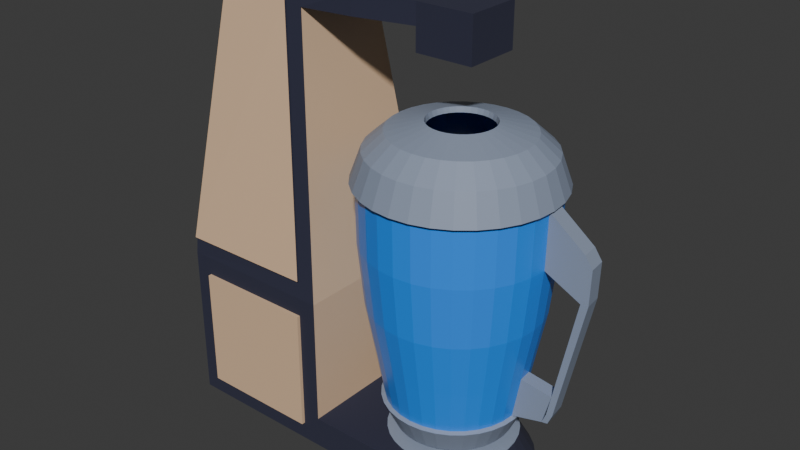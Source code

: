 # Source: 04.02_mikser.blend  (saved by Blender 4.3.34; exported with 4.5.12 LTS)
import bpy
from mathutils import Matrix  # noqa: F401  (used for matrix-valued properties, if any)

bpy.ops.wm.read_factory_settings(use_empty=True)
scene = bpy.context.scene
scene.name = 'Scene'

# ---- collections
col_collection = bpy.data.collections.new('Collection'); scene.collection.children.link(col_collection)

# ---- materials (node trees are filled in below, after node groups)
mat_material = bpy.data.materials.new('Material')
mat_material.alpha_threshold = 0.0
mat_material.roughness = 0.5
mat_material.line_color = (0.0, 0.0, 0.0, 1.0)
mat_2b2d42 = bpy.data.materials.new('2b2d42')
mat_8d99ae = bpy.data.materials.new('8d99ae')
mat_e3c09d = bpy.data.materials.new('#e3c09d')
mat_298ffe = bpy.data.materials.new('298ffe')

# ---- material node trees
mat_material.use_nodes = True; mat_material.node_tree.nodes.clear()
_N = mat_material.node_tree.nodes; _L = mat_material.node_tree.links
n0 = _N.new('ShaderNodeOutputMaterial'); n0.name = 'Material Output'; n0.location = (300, 300)
n1 = _N.new('ShaderNodeBsdfPrincipled'); n1.name = 'Principled BSDF'; n1.location = (10, 300)
n1.inputs[3].default_value = 1.45
_L.new(n1.outputs[0], n0.inputs[0])
n0.is_active_output = True
mat_2b2d42.use_nodes = True; mat_2b2d42.node_tree.nodes.clear()
_N = mat_2b2d42.node_tree.nodes; _L = mat_2b2d42.node_tree.links
n0 = _N.new('ShaderNodeBsdfPrincipled'); n0.name = 'Principled BSDF'; n0.location = (10, 300)
n0.inputs[0].default_value = (0.02416, 0.02624, 0.05448, 1.0)
n0.inputs[2].default_value = 1.0
n1 = _N.new('ShaderNodeOutputMaterial'); n1.name = 'Material Output'; n1.location = (300, 300)
_L.new(n0.outputs[0], n1.inputs[0])
n1.is_active_output = True
mat_8d99ae.use_nodes = True; mat_8d99ae.node_tree.nodes.clear()
_N = mat_8d99ae.node_tree.nodes; _L = mat_8d99ae.node_tree.links
n0 = _N.new('ShaderNodeBsdfPrincipled'); n0.name = 'Principled BSDF'; n0.location = (10, 300)
n0.inputs[0].default_value = (0.2664, 0.3185, 0.4233, 1.0)
n1 = _N.new('ShaderNodeOutputMaterial'); n1.name = 'Material Output'; n1.location = (300, 300)
_L.new(n0.outputs[0], n1.inputs[0])
n1.is_active_output = True
mat_e3c09d.use_nodes = True; mat_e3c09d.node_tree.nodes.clear()
_N = mat_e3c09d.node_tree.nodes; _L = mat_e3c09d.node_tree.links
n0 = _N.new('ShaderNodeBsdfPrincipled'); n0.name = 'Principled BSDF'; n0.location = (10, 300)
n0.inputs[0].default_value = (0.7681, 0.5271, 0.3372, 1.0)
n1 = _N.new('ShaderNodeOutputMaterial'); n1.name = 'Material Output'; n1.location = (300, 300)
_L.new(n0.outputs[0], n1.inputs[0])
n1.is_active_output = True
mat_298ffe.use_nodes = True; mat_298ffe.node_tree.nodes.clear()
_N = mat_298ffe.node_tree.nodes; _L = mat_298ffe.node_tree.links
n0 = _N.new('ShaderNodeBsdfPrincipled'); n0.name = 'Principled BSDF'; n0.location = (10, 300)
n0.inputs[0].default_value = (0.02217, 0.2747, 0.9911, 1.0)
n0.inputs[2].default_value = 0.3031
n1 = _N.new('ShaderNodeOutputMaterial'); n1.name = 'Material Output'; n1.location = (300, 300)
_L.new(n0.outputs[0], n1.inputs[0])
n1.is_active_output = True

# ---- world
world_world = bpy.data.worlds.new('World'); scene.world = world_world
world_world.use_nodes = True; world_world.node_tree.nodes.clear()
_N = world_world.node_tree.nodes; _L = world_world.node_tree.links
n0 = _N.new('ShaderNodeOutputWorld'); n0.name = 'World Output'; n0.location = (300, 300)
n1 = _N.new('ShaderNodeBackground'); n1.name = 'Background'; n1.location = (10, 300)
n1.inputs[0].default_value = (0.05088, 0.05088, 0.05088, 1.0)
_L.new(n1.outputs[0], n0.inputs[0])
n0.is_active_output = True
world_world.color = (0.05088, 0.05088, 0.05088)
world_world.sun_shadow_jitter_overblur = 0.0

# ---- meshes
me_circle = bpy.data.meshes.new('Circle')
me_circle.from_pydata([(0.0, 1.0, 0.0), (-0.1951, 0.9808, 0.0), (-0.3827, 0.9239, 0.0), (-0.5556, 0.8315, 0.0), (-0.7071, 0.7071, 0.0), (-0.8315, 0.5556, 0.0), (-0.9239, 0.3827, 0.0), (-0.9808, 0.1951, 0.0), (-1.0, 0.0, 0.0), (-0.9808, -0.1951, 0.0), (-0.9239, -0.3827, 0.0), (-0.8315, -0.5556, 0.0), (-0.7071, -0.7071, 0.0), (-0.5556, -0.8315, 0.0), (-0.3827, -0.9239, 0.0), (-0.1951, -0.9808, 0.0), (0.0, -1.0, 0.0), (0.1951, -0.9808, 0.0), (0.3827, -0.9239, 0.0), (0.5556, -0.8315, 0.0), (0.7071, -0.7071, 0.0), (0.8315, -0.5556, 0.0), (0.9239, -0.3827, 0.0), (0.9808, -0.1951, 0.0), (1.0, 0.0, 0.0), (0.9808, 0.1951, 0.0), (0.9239, 0.3827, 0.0), (0.8315, 0.5556, 0.0), (0.7071, 0.7071, 0.0), (0.5556, 0.8315, 0.0), (0.3827, 0.9239, 0.0), (0.1951, 0.9808, 0.0), (-0.1534, 0.7711, 0.3681), (-2.588e-09, 0.7862, 0.3681), (-0.3009, 0.7264, 0.3681), (-0.4368, 0.6537, 0.3681), (-0.5559, 0.5559, 0.3681), (-0.6537, 0.4368, 0.3681), (-0.7264, 0.3009, 0.3681), (-0.7711, 0.1534, 0.3681), (-0.7862, 3.185e-09, 0.3681), (-0.7711, -0.1534, 0.3681), (-0.7264, -0.3009, 0.3681), (-0.6537, -0.4368, 0.3681), (-0.5559, -0.5559, 0.3681), (-0.4368, -0.6537, 0.3681), (-0.3009, -0.7264, 0.3681), (-0.1534, -0.7711, 0.3681), (-2.588e-09, -0.7862, 0.3681), (0.1534, -0.7711, 0.3681), (0.3009, -0.7264, 0.3681), (0.4368, -0.6537, 0.3681), (0.5559, -0.5559, 0.3681), (0.6537, -0.4368, 0.3681), (0.7264, -0.3009, 0.3681), (0.7711, -0.1534, 0.3681), (0.7862, 3.185e-09, 0.3681), (0.7711, 0.1534, 0.3681), (0.7264, 0.3009, 0.3681), (0.6537, 0.4368, 0.3681), (0.5559, 0.5559, 0.3681), (0.4368, 0.6537, 0.3681), (0.3009, 0.7264, 0.3681), (0.1534, 0.7711, 0.3681), (-0.1558, 0.7832, 0.3999), (-3.505e-09, 0.7986, 0.3999), (-0.3056, 0.7378, 0.3999), (-0.4437, 0.664, 0.3999), (-0.5647, 0.5647, 0.3999), (-0.664, 0.4437, 0.3999), (-0.7378, 0.3056, 0.3999), (-0.7832, 0.1558, 0.3999), (-0.7986, 3.47e-09, 0.3999), (-0.7832, -0.1558, 0.3999), (-0.7378, -0.3056, 0.3999), (-0.664, -0.4437, 0.3999), (-0.5647, -0.5647, 0.3999), (-0.4437, -0.664, 0.3999), (-0.3056, -0.7378, 0.3999), (-0.1558, -0.7832, 0.3999), (-3.505e-09, -0.7986, 0.3999), (0.1558, -0.7832, 0.3999), (0.3056, -0.7378, 0.3999), (0.4437, -0.664, 0.3999), (0.5647, -0.5647, 0.3999), (0.664, -0.4437, 0.3999), (0.7378, -0.3056, 0.3999), (0.7832, -0.1558, 0.3999), (0.7986, 3.47e-09, 0.3999), (0.7832, 0.1558, 0.3999), (0.7378, 0.3056, 0.3999), (0.664, 0.4437, 0.3999), (0.5647, 0.5647, 0.3999), (0.4437, 0.664, 0.3999), (0.3056, 0.7378, 0.3999), (0.1558, 0.7832, 0.3999), (-0.09643, 0.4848, 0.4316), (-6.573e-09, 0.4943, 0.4316), (-0.1892, 0.4567, 0.4316), (-0.2746, 0.411, 0.4316), (-0.3495, 0.3495, 0.4316), (-0.411, 0.2746, 0.4316), (-0.4567, 0.1892, 0.4316), (-0.4848, 0.09643, 0.4316), (-0.4943, 4.277e-09, 0.4316), (-0.4848, -0.09643, 0.4316), (-0.4567, -0.1892, 0.4316), (-0.411, -0.2746, 0.4316), (-0.3495, -0.3495, 0.4316), (-0.2746, -0.411, 0.4316), (-0.1892, -0.4567, 0.4316), (-0.09643, -0.4848, 0.4316), (-6.573e-09, -0.4943, 0.4316), (0.09643, -0.4848, 0.4316), (0.1892, -0.4567, 0.4316), (0.2746, -0.411, 0.4316), (0.3495, -0.3495, 0.4316), (0.411, -0.2746, 0.4316), (0.4567, -0.1892, 0.4316), (0.4848, -0.09643, 0.4316), (0.4943, 4.277e-09, 0.4316), (0.4848, 0.09643, 0.4316), (0.4567, 0.1892, 0.4316), (0.411, 0.2746, 0.4316), (0.3495, 0.3495, 0.4316), (0.2746, 0.411, 0.4316), (0.1892, 0.4567, 0.4316), (0.09643, 0.4848, 0.4316), (-0.09643, 0.4848, 0.5119), (-6.414e-09, 0.4943, 0.5119), (-0.1892, 0.4567, 0.5119), (-0.2746, 0.411, 0.5119), (-0.3495, 0.3495, 0.5119), (-0.411, 0.2746, 0.5119), (-0.4567, 0.1892, 0.5119), (-0.4848, 0.09643, 0.5119), (-0.4943, 4.277e-09, 0.5119), (-0.4848, -0.09643, 0.5119), (-0.4567, -0.1892, 0.5119), (-0.411, -0.2746, 0.5119), (-0.3495, -0.3495, 0.5119), (-0.2746, -0.411, 0.5119), (-0.1892, -0.4567, 0.5119), (-0.09643, -0.4848, 0.5119), (-6.414e-09, -0.4943, 0.5119), (0.09643, -0.4848, 0.5119), (0.1892, -0.4567, 0.5119), (0.2746, -0.411, 0.5119), (0.3495, -0.3495, 0.5119), (0.411, -0.2746, 0.5119), (0.4567, -0.1892, 0.5119), (0.4848, -0.09643, 0.5119), (0.4943, 4.277e-09, 0.5119), (0.4848, 0.09643, 0.5119), (0.4567, 0.1892, 0.5119), (0.411, 0.2746, 0.5119), (0.3495, 0.3495, 0.5119), (0.2746, 0.411, 0.5119), (0.1892, 0.4567, 0.5119), (0.09643, 0.4848, 0.5119), (-0.1308, 0.6574, 0.5671), (-5.089e-09, 0.6702, 0.5671), (-0.2565, 0.6192, 0.5671), (-0.3724, 0.5573, 0.5671), (-0.4739, 0.4739, 0.5671), (-0.5573, 0.3724, 0.5671), (-0.6192, 0.2565, 0.5671), (-0.6574, 0.1308, 0.5671), (-0.6702, 9.777e-09, 0.5671), (-0.6574, -0.1308, 0.5671), (-0.6192, -0.2565, 0.5671), (-0.5573, -0.3724, 0.5671), (-0.4739, -0.4739, 0.5671), (-0.3724, -0.5573, 0.5671), (-0.2565, -0.6192, 0.5671), (-0.1308, -0.6574, 0.5671), (-5.089e-09, -0.6702, 0.5671), (0.1308, -0.6574, 0.5671), (0.2565, -0.6192, 0.5671), (0.3724, -0.5573, 0.5671), (0.4739, -0.4739, 0.5671), (0.5573, -0.3724, 0.5671), (0.6192, -0.2565, 0.5671), (0.6574, -0.1308, 0.5671), (0.6702, 9.777e-09, 0.5671), (0.6574, 0.1308, 0.5671), (0.6192, 0.2565, 0.5671), (0.5573, 0.3724, 0.5671), (0.4739, 0.4739, 0.5671), (0.3724, 0.5573, 0.5671), (0.2565, 0.6192, 0.5671), (0.1308, 0.6574, 0.5671), (-0.1605, 0.8067, 0.8918), (-1.442e-08, 0.8225, 0.8918), (-0.3148, 0.7599, 0.8918), (-0.457, 0.6839, 0.8918), (-0.5816, 0.5816, 0.8918), (-0.6839, 0.457, 0.8918), (-0.7599, 0.3148, 0.8918), (-0.8067, 0.1605, 0.8918), (-0.8225, 1.115e-08, 0.8918), (-0.8067, -0.1605, 0.8918), (-0.7599, -0.3148, 0.8918), (-0.6839, -0.457, 0.8918), (-0.5816, -0.5816, 0.8918), (-0.457, -0.6839, 0.8918), (-0.3148, -0.7599, 0.8918), (-0.1605, -0.8067, 0.8918), (-1.442e-08, -0.8225, 0.8918), (0.1605, -0.8067, 0.8918), (0.3148, -0.7599, 0.8918), (0.457, -0.6839, 0.8918), (0.5816, -0.5816, 0.8918), (0.6839, -0.457, 0.8918), (0.7599, -0.3148, 0.8918), (0.8067, -0.1605, 0.8918), (0.8225, 1.115e-08, 0.8918), (0.8067, 0.1605, 0.8918), (0.7599, 0.3148, 0.8918), (0.6839, 0.457, 0.8918), (0.5816, 0.5816, 0.8918), (0.457, 0.6839, 0.8918), (0.3148, 0.7599, 0.8918), (0.1605, 0.8067, 0.8918), (-0.1792, 0.9008, 1.433), (2.148e-08, 0.9184, 1.433), (-0.3515, 0.8485, 1.433), (-0.5103, 0.7636, 1.433), (-0.6494, 0.6494, 1.433), (-0.7636, 0.5103, 1.433), (-0.8485, 0.3515, 1.433), (-0.9008, 0.1792, 1.433), (-0.9184, 1.419e-08, 1.433), (-0.9008, -0.1792, 1.433), (-0.8485, -0.3515, 1.433), (-0.7636, -0.5103, 1.433), (-0.6494, -0.6494, 1.433), (-0.5103, -0.7636, 1.433), (-0.3515, -0.8485, 1.433), (-0.1792, -0.9008, 1.433), (2.148e-08, -0.9184, 1.433), (0.1792, -0.9008, 1.433), (0.3515, -0.8485, 1.433), (0.5103, -0.7636, 1.433), (0.6494, -0.6494, 1.433), (0.7636, -0.5103, 1.433), (0.8485, -0.3515, 1.433), (0.9008, -0.1792, 1.433), (0.9184, 1.419e-08, 1.433), (0.9008, 0.1792, 1.433), (0.8485, 0.3515, 1.433), (0.7636, 0.5103, 1.433), (0.6494, 0.6494, 1.433), (0.5103, 0.7636, 1.433), (0.3515, 0.8485, 1.433), (0.1792, 0.9008, 1.433), (-0.222, 1.116, 3.593), (2.211e-07, 1.138, 3.593), (-0.4354, 1.051, 3.593), (-0.6321, 0.946, 3.593), (-0.8045, 0.8045, 3.593), (-0.946, 0.6321, 3.593), (-1.051, 0.4354, 3.593), (-1.116, 0.222, 3.593), (-1.138, 1.758e-08, 3.593), (-1.116, -0.222, 3.593), (-1.051, -0.4354, 3.593), (-0.946, -0.6321, 3.593), (-0.8045, -0.8045, 3.593), (-0.6321, -0.946, 3.593), (-0.4354, -1.051, 3.593), (-0.222, -1.116, 3.593), (2.211e-07, -1.138, 3.593), (0.222, -1.116, 3.593), (0.4354, -1.051, 3.593), (0.6321, -0.946, 3.593), (0.8045, -0.8045, 3.593), (0.946, -0.6321, 3.593), (1.051, -0.4354, 3.593), (1.116, -0.222, 3.593), (1.138, 1.758e-08, 3.593), (1.116, 0.222, 3.593), (1.051, 0.4354, 3.593), (0.946, 0.6321, 3.593), (0.8045, 0.8045, 3.593), (0.6321, 0.946, 3.593), (0.4354, 1.051, 3.593), (0.222, 1.116, 3.593), (-0.07445, 0.3743, 4.235), (2.192e-07, 0.3816, 4.235), (-0.146, 0.3526, 4.235), (-0.212, 0.3173, 4.235), (-0.2698, 0.2698, 4.235), (-0.3173, 0.212, 4.235), (-0.3526, 0.146, 4.235), (-0.3743, 0.07445, 4.235), (-0.3816, 1.398e-08, 4.235), (-0.3743, -0.07445, 4.235), (-0.3526, -0.146, 4.235), (-0.3173, -0.212, 4.235), (-0.2698, -0.2698, 4.235), (-0.212, -0.3173, 4.235), (-0.146, -0.3526, 4.235), (-0.07445, -0.3743, 4.235), (2.192e-07, -0.3816, 4.235), (0.07445, -0.3743, 4.235), (0.146, -0.3526, 4.235), (0.212, -0.3173, 4.235), (0.2698, -0.2698, 4.235), (0.3173, -0.212, 4.235), (0.3526, -0.146, 4.235), (0.3743, -0.07445, 4.235), (0.3816, 1.398e-08, 4.235), (0.3743, 0.07445, 4.235), (0.3526, 0.146, 4.235), (0.3173, 0.212, 4.235), (0.2698, 0.2698, 4.235), (0.212, 0.3173, 4.235), (0.146, 0.3526, 4.235), (0.07445, 0.3743, 4.235), (-0.9684, 0.4011, 2.132), (-1.04, 0.4307, 2.894), (-0.9358, 0.6253, 2.894), (-0.8715, 0.5823, 2.132), (0.7412, -0.7412, 2.132), (0.7958, -0.7958, 2.894), (0.6253, -0.9358, 2.894), (0.5823, -0.8715, 2.132), (-1.028, 0.2045, 2.132), (-1.104, 0.2196, 2.894), (0.8715, -0.5823, 2.132), (0.9358, -0.6253, 2.894), (-1.048, 1.71e-08, 2.132), (-1.125, 1.829e-08, 2.894), (0.9684, -0.4011, 2.132), (1.04, -0.4307, 2.894), (-1.028, -0.2045, 2.132), (-1.104, -0.2196, 2.894), (1.028, -0.2045, 2.132), (1.104, -0.2196, 2.894), (-0.9684, -0.4011, 2.132), (-1.04, -0.4307, 2.894), (1.048, 1.71e-08, 2.132), (1.125, 1.829e-08, 2.894), (-0.8715, -0.5823, 2.132), (-0.9358, -0.6253, 2.894), (1.028, 0.2045, 2.132), (1.104, 0.2196, 2.894), (-0.7412, -0.7412, 2.132), (-0.7958, -0.7958, 2.894), (0.9684, 0.4011, 2.132), (1.04, 0.4307, 2.894), (-0.5823, -0.8715, 2.132), (-0.6253, -0.9358, 2.894), (0.8715, 0.5823, 2.132), (0.9358, 0.6253, 2.894), (-0.4011, -0.9684, 2.132), (-0.4307, -1.04, 2.894), (-0.2045, 1.028, 2.132), (-0.2196, 1.104, 2.894), (1.557e-07, 1.125, 2.894), (8.533e-08, 1.048, 2.132), (0.7412, 0.7412, 2.132), (0.7958, 0.7958, 2.894), (-0.2045, -1.028, 2.132), (-0.2196, -1.104, 2.894), (-0.4011, 0.9684, 2.132), (-0.4307, 1.04, 2.894), (0.5823, 0.8715, 2.132), (0.6253, 0.9358, 2.894), (8.533e-08, -1.048, 2.132), (1.557e-07, -1.125, 2.894), (-0.5823, 0.8715, 2.132), (-0.6253, 0.9358, 2.894), (0.4011, 0.9684, 2.132), (0.4307, 1.04, 2.894), (0.2045, -1.028, 2.132), (0.2196, -1.104, 2.894), (-0.7412, 0.7412, 2.132), (-0.7958, 0.7958, 2.894), (0.2045, 1.028, 2.132), (0.2196, 1.104, 2.894), (0.4011, -0.9684, 2.132), (0.4307, -1.04, 2.894), (-3.062, -1.0, 0.2332), (-3.264, -0.8324, 2.353), (-3.295, 0.8053, 0.1958), (-3.264, 0.8324, 2.353), (-1.527, -1.0, 0.2332), (-1.54, -0.9735, 2.217), (-1.5, 1.0, 0.2061), (-1.54, 0.9735, 2.217), (0.002323, -1.0, 0.001092), (0.002323, 1.0, 0.001092), (0.002323, -1.0, 0.001092), (0.002323, 1.0, 0.001092), (-1.295, -1.0, 0.399), (-1.295, 1.0, 0.399), (0.002323, -1.0, 0.399), (0.002323, 1.0, 0.399), (-2.886, -0.4552, 5.229), (-2.886, 0.4552, 5.229), (-1.926, 0.5874, 5.365), (-1.926, -0.5874, 5.365), (-2.855, -0.5609, 5.581), (-2.855, 0.5609, 5.581), (0.3591, 0.349, 5.581), (0.3591, -0.349, 5.581), (-1.704, 0.6016, 5.324), (-1.704, -0.6016, 5.324), (0.3591, 0.349, 5.324), (0.3591, -0.349, 5.324), (-0.344, -0.349, 5.581), (-1.063, -0.5186, 5.581), (-1.063, 0.5186, 5.581), (-0.344, 0.349, 5.581), (-0.344, -0.349, 5.324), (-1.063, -0.5186, 5.324), (-1.063, 0.5186, 5.324), (-0.344, 0.349, 5.324), (0.3591, 0.349, 5.046), (0.3591, -0.349, 5.046), (-0.344, 0.349, 5.046), (-0.344, -0.349, 5.046), (0.1696, 0.8526, 0.8699), (0.3327, 0.8031, 0.8699), (0.4829, 0.7228, 0.8699), (0.6147, 0.6147, 0.8699), (0.7228, 0.4829, 0.8699), (0.8031, 0.3327, 0.8699), (0.8526, 0.1696, 0.8699), (0.8693, 1.115e-08, 0.8699), (0.8526, -0.1696, 0.8699), (0.8031, -0.3327, 0.8699), (0.7228, -0.4829, 0.8699), (0.6147, -0.6147, 0.8699), (0.4829, -0.7228, 0.8699), (0.3327, -0.8031, 0.8699), (0.1696, -0.8526, 0.8699), (-1.442e-08, -0.8693, 0.8699), (-0.1696, -0.8526, 0.8699), (-0.3327, -0.8031, 0.8699), (-0.4829, -0.7228, 0.8699), (-0.6147, -0.6147, 0.8699), (-0.7228, -0.4829, 0.8699), (-0.8031, -0.3327, 0.8699), (-0.8526, -0.1696, 0.8699), (-0.8693, 1.115e-08, 0.8699), (-0.8526, 0.1696, 0.8699), (-0.8031, 0.3327, 0.8699), (-0.7228, 0.4829, 0.8699), (-0.6147, 0.6147, 0.8699), (-0.4829, 0.7228, 0.8699), (-0.3327, 0.8031, 0.8699), (-1.442e-08, 0.8693, 0.8699), (-0.1696, 0.8526, 0.8699), (0.1399, 0.7032, 0.5452), (0.2744, 0.6624, 0.5452), (0.3983, 0.5961, 0.5452), (0.507, 0.507, 0.5452), (0.5961, 0.3983, 0.5452), (0.6624, 0.2744, 0.5452), (0.7032, 0.1399, 0.5452), (0.717, 9.777e-09, 0.5452), (0.7032, -0.1399, 0.5452), (0.6624, -0.2744, 0.5452), (0.5961, -0.3983, 0.5452), (0.507, -0.507, 0.5452), (0.3983, -0.5961, 0.5452), (0.2744, -0.6624, 0.5452), (0.1399, -0.7032, 0.5452), (-5.089e-09, -0.717, 0.5452), (-0.1399, -0.7032, 0.5452), (-0.2744, -0.6624, 0.5452), (-0.3983, -0.5961, 0.5452), (-0.507, -0.507, 0.5452), (-0.5961, -0.3983, 0.5452), (-0.6624, -0.2744, 0.5452), (-0.7032, -0.1399, 0.5452), (-0.717, 9.777e-09, 0.5452), (-0.7032, 0.1399, 0.5452), (-0.6624, 0.2744, 0.5452), (-0.5961, 0.3983, 0.5452), (-0.507, 0.507, 0.5452), (-0.3983, 0.5961, 0.5452), (-0.2744, 0.6624, 0.5452), (-5.089e-09, 0.717, 0.5452), (-0.1399, 0.7032, 0.5452), (-0.2342, 1.177, 3.616), (2.208e-07, 1.2, 3.616), (-0.4593, 1.109, 3.616), (-0.6668, 0.998, 3.616), (-0.8487, 0.8487, 3.616), (-0.998, 0.6668, 3.616), (-1.109, 0.4593, 3.616), (-1.177, 0.2342, 3.616), (-1.2, 1.693e-08, 3.616), (-1.177, -0.2342, 3.616), (-1.109, -0.4593, 3.616), (-0.998, -0.6668, 3.616), (-0.8487, -0.8487, 3.616), (-0.6668, -0.998, 3.616), (-0.4593, -1.109, 3.616), (-0.2342, -1.177, 3.616), (2.208e-07, -1.2, 3.616), (0.2342, -1.177, 3.616), (0.4593, -1.109, 3.616), (0.6668, -0.998, 3.616), (0.8487, -0.8487, 3.616), (0.998, -0.6668, 3.616), (1.109, -0.4593, 3.616), (1.177, -0.2342, 3.616), (1.2, 1.693e-08, 3.616), (1.177, 0.2342, 3.616), (1.109, 0.4593, 3.616), (0.998, 0.6668, 3.616), (0.8487, 0.8487, 3.616), (0.6668, 0.998, 3.616), (0.4593, 1.109, 3.616), (0.2342, 1.177, 3.616), (-0.07752, 0.3897, 4.3), (2.192e-07, 0.3974, 4.3), (-0.1521, 0.3671, 4.3), (-0.2208, 0.3304, 4.3), (-0.281, 0.281, 4.3), (-0.3304, 0.2208, 4.3), (-0.3671, 0.1521, 4.3), (-0.3897, 0.07752, 4.3), (-0.3974, 1.383e-08, 4.3), (-0.3897, -0.07752, 4.3), (-0.3671, -0.1521, 4.3), (-0.3304, -0.2208, 4.3), (-0.281, -0.281, 4.3), (-0.2208, -0.3304, 4.3), (-0.1521, -0.3671, 4.3), (-0.07752, -0.3897, 4.3), (2.192e-07, -0.3974, 4.3), (0.07752, -0.3897, 4.3), (0.1521, -0.3671, 4.3), (0.2208, -0.3304, 4.3), (0.281, -0.281, 4.3), (0.3304, -0.2208, 4.3), (0.3671, -0.1521, 4.3), (0.3897, -0.07752, 4.3), (0.3974, 1.383e-08, 4.3), (0.3897, 0.07752, 4.3), (0.3671, 0.1521, 4.3), (0.3304, 0.2208, 4.3), (0.281, 0.281, 4.3), (0.2208, 0.3304, 4.3), (0.1521, 0.3671, 4.3), (0.07752, 0.3897, 4.3), (-0.2087, 1.049, 3.976), (-0.1621, 0.8151, 4.191), (2.013e-07, 0.8311, 4.191), (2.025e-07, 1.07, 3.976), (-0.4094, 0.9884, 3.976), (-0.3181, 0.7678, 4.191), (-0.5944, 0.8896, 3.976), (-0.4617, 0.691, 4.191), (-0.7565, 0.7565, 3.976), (-0.5877, 0.5877, 4.191), (-0.8896, 0.5944, 3.976), (-0.691, 0.4617, 4.191), (-0.9884, 0.4094, 3.976), (-0.7678, 0.3181, 4.191), (-1.049, 0.2087, 3.976), (-0.8151, 0.1621, 4.191), (-1.07, 1.525e-08, 3.976), (-0.8311, 1.456e-08, 4.191), (-1.049, -0.2087, 3.976), (-0.8151, -0.1621, 4.191), (-0.9884, -0.4094, 3.976), (-0.7678, -0.3181, 4.191), (-0.8896, -0.5944, 3.976), (-0.691, -0.4617, 4.191), (-0.7565, -0.7565, 3.976), (-0.5877, -0.5877, 4.191), (-0.5944, -0.8896, 3.976), (-0.4617, -0.691, 4.191), (-0.4094, -0.9884, 3.976), (-0.3181, -0.7678, 4.191), (-0.2087, -1.049, 3.976), (-0.1621, -0.8151, 4.191), (2.025e-07, -1.07, 3.976), (2.014e-07, -0.8311, 4.191), (0.2087, -1.049, 3.976), (0.1621, -0.8151, 4.191), (0.4094, -0.9884, 3.976), (0.3181, -0.7678, 4.191), (0.5944, -0.8896, 3.976), (0.4617, -0.691, 4.191), (0.7565, -0.7565, 3.976), (0.5877, -0.5877, 4.191), (0.8896, -0.5944, 3.976), (0.691, -0.4617, 4.191), (0.9884, -0.4094, 3.976), (0.7678, -0.3181, 4.191), (1.049, -0.2087, 3.976), (0.8151, -0.1621, 4.191), (1.07, 1.558e-08, 3.976), (0.8311, 1.468e-08, 4.191), (1.049, 0.2087, 3.976), (0.8151, 0.1621, 4.191), (0.9884, 0.4094, 3.976), (0.7678, 0.3181, 4.191), (0.8896, 0.5944, 3.976), (0.691, 0.4617, 4.191), (0.7565, 0.7565, 3.976), (0.5877, 0.5877, 4.191), (0.5944, 0.8896, 3.976), (0.4617, 0.691, 4.191), (0.4094, 0.9884, 3.976), (0.3181, 0.7678, 4.191), (0.2087, 1.049, 3.976), (0.1621, 0.8151, 4.191), (1.546, 0.2643, 3.217), (1.568, 0.04238, 3.217), (1.556, 0.04238, 2.635), (1.534, 0.2619, 2.635), (1.637, 0.2733, 3.072), (1.659, 0.05134, 3.072), (1.647, 0.05134, 2.634), (1.625, 0.2709, 2.634), (1.179, 0.1971, 0.9591), (1.195, 0.03666, 0.9591), (1.28, 0.2156, 1.343), (1.298, 0.03829, 1.343), (1.246, 0.03748, 1.084), (1.243, 0.2678, 0.962), (1.265, 0.0482, 0.962), (1.349, 0.03911, 1.601), (1.401, 0.03993, 1.86), (1.453, 0.04074, 2.118), (1.504, 0.04156, 2.377), (1.571, 0.2704, 2.376), (1.516, 0.27, 2.118), (1.461, 0.2696, 1.86), (1.407, 0.2691, 1.602), (1.352, 0.2687, 1.344), (1.298, 0.2682, 1.087), (1.32, 0.04865, 1.087), (1.374, 0.0491, 1.344), (1.429, 0.04954, 1.602), (1.483, 0.04999, 1.86), (1.538, 0.05044, 2.118), (1.592, 0.05089, 2.376), (1.483, 0.2527, 2.377), (1.433, 0.2434, 2.118), (1.382, 0.2342, 1.86), (1.331, 0.2249, 1.601), (1.23, 0.2064, 1.084), (-3.062, -1.0, 1.769), (-3.295, 0.8053, 1.806), (-1.5, 1.0, 1.796), (-1.527, -1.0, 1.769), (-2.855, -0.5609, 5.581), (-2.855, 0.5609, 5.581), (-1.734, 0.5609, 5.581), (-1.734, -0.5609, 5.581), (-3.281, -0.9867, 2.218), (-2.869, -0.5742, 5.364), (-2.869, 0.5742, 5.364), (-3.281, 0.9867, 2.218), (-3.217, -0.8324, 2.347), (-2.84, -0.4552, 5.223), (-2.84, 0.4552, 5.223), (-3.217, 0.8324, 2.347), (-3.281, -1.015, 2.222), (-2.869, -0.6022, 5.367), (-1.54, -1.002, 2.22), (-1.926, -0.6153, 5.369), (-2.869, 0.606, 5.368), (-3.281, 1.018, 2.223), (-1.54, 1.005, 2.221), (-1.926, 0.6191, 5.369), (-3.295, -0.8053, 0.1958), (-3.295, -0.8053, 1.806), (-1.295, -1.0, 2.001), (-1.295, -1.0, 0.001092), (-3.09, 1.0, 0.2061), (-3.295, -1.0, 0.001092), (-3.295, -1.0, 2.001), (-3.09, 1.0, 1.796), (-3.295, 1.0, 2.001), (-3.295, 1.0, 0.001092), (-1.295, 1.0, 2.001), (-1.295, 1.0, 0.001092), (-3.062, -1.045, 0.2332), (-3.062, -1.045, 1.769), (-1.527, -1.045, 1.769), (-1.527, -1.045, 0.2332), (-3.34, 0.8053, 0.1958), (-3.34, -0.8053, 0.1958), (-3.34, -0.8053, 1.806), (-3.34, 0.8053, 1.806), (-3.09, 1.045, 1.796), (-3.09, 1.045, 0.2061), (-1.5, 1.045, 0.2061), (-1.5, 1.045, 1.796)], [], [(1, 0, 31, 30, 29, 28, 27, 26, 25, 24, 23, 22, 21, 20, 19, 18, 17, 16, 15, 14, 13, 12, 11, 10, 9, 8, 7, 6, 5, 4, 3, 2), (57, 58, 90, 89), (30, 31, 63, 62), (17, 18, 50, 49), (4, 5, 37, 36), (31, 0, 33, 63), (18, 19, 51, 50), (5, 6, 38, 37), (19, 20, 52, 51), (6, 7, 39, 38), (20, 21, 53, 52), (7, 8, 40, 39), (21, 22, 54, 53), (8, 9, 41, 40), (22, 23, 55, 54), (9, 10, 42, 41), (23, 24, 56, 55), (10, 11, 43, 42), (24, 25, 57, 56), (11, 12, 44, 43), (25, 26, 58, 57), (12, 13, 45, 44), (26, 27, 59, 58), (13, 14, 46, 45), (0, 1, 32, 33), (27, 28, 60, 59), (14, 15, 47, 46), (1, 2, 34, 32), (28, 29, 61, 60), (15, 16, 48, 47), (2, 3, 35, 34), (29, 30, 62, 61), (16, 17, 49, 48), (3, 4, 36, 35), (64, 66, 98, 96), (44, 45, 77, 76), (58, 59, 91, 90), (45, 46, 78, 77), (33, 32, 64, 65), (59, 60, 92, 91), (46, 47, 79, 78), (32, 34, 66, 64), (60, 61, 93, 92), (47, 48, 80, 79), (34, 35, 67, 66), (61, 62, 94, 93), (48, 49, 81, 80), (35, 36, 68, 67), (62, 63, 95, 94), (49, 50, 82, 81), (36, 37, 69, 68), (63, 33, 65, 95), (50, 51, 83, 82), (37, 38, 70, 69), (51, 52, 84, 83), (38, 39, 71, 70), (52, 53, 85, 84), (39, 40, 72, 71), (53, 54, 86, 85), (40, 41, 73, 72), (54, 55, 87, 86), (41, 42, 74, 73), (55, 56, 88, 87), (42, 43, 75, 74), (56, 57, 89, 88), (43, 44, 76, 75), (100, 101, 133, 132), (92, 93, 125, 124), (79, 80, 112, 111), (66, 67, 99, 98), (93, 94, 126, 125), (80, 81, 113, 112), (67, 68, 100, 99), (94, 95, 127, 126), (81, 82, 114, 113), (68, 69, 101, 100), (95, 65, 97, 127), (82, 83, 115, 114), (69, 70, 102, 101), (83, 84, 116, 115), (70, 71, 103, 102), (84, 85, 117, 116), (71, 72, 104, 103), (85, 86, 118, 117), (72, 73, 105, 104), (86, 87, 119, 118), (73, 74, 106, 105), (87, 88, 120, 119), (74, 75, 107, 106), (88, 89, 121, 120), (75, 76, 108, 107), (89, 90, 122, 121), (76, 77, 109, 108), (90, 91, 123, 122), (77, 78, 110, 109), (65, 64, 96, 97), (91, 92, 124, 123), (78, 79, 111, 110), (135, 136, 168, 167), (127, 97, 129, 159), (114, 115, 147, 146), (101, 102, 134, 133), (115, 116, 148, 147), (102, 103, 135, 134), (116, 117, 149, 148), (103, 104, 136, 135), (117, 118, 150, 149), (104, 105, 137, 136), (118, 119, 151, 150), (105, 106, 138, 137), (119, 120, 152, 151), (106, 107, 139, 138), (120, 121, 153, 152), (107, 108, 140, 139), (121, 122, 154, 153), (108, 109, 141, 140), (122, 123, 155, 154), (109, 110, 142, 141), (97, 96, 128, 129), (123, 124, 156, 155), (110, 111, 143, 142), (96, 98, 130, 128), (124, 125, 157, 156), (111, 112, 144, 143), (98, 99, 131, 130), (125, 126, 158, 157), (112, 113, 145, 144), (99, 100, 132, 131), (126, 127, 159, 158), (113, 114, 146, 145), (218, 217, 430, 429), (149, 150, 182, 181), (136, 137, 169, 168), (150, 151, 183, 182), (137, 138, 170, 169), (151, 152, 184, 183), (138, 139, 171, 170), (152, 153, 185, 184), (139, 140, 172, 171), (153, 154, 186, 185), (140, 141, 173, 172), (154, 155, 187, 186), (141, 142, 174, 173), (129, 128, 160, 161), (155, 156, 188, 187), (142, 143, 175, 174), (128, 130, 162, 160), (156, 157, 189, 188), (143, 144, 176, 175), (130, 131, 163, 162), (157, 158, 190, 189), (144, 145, 177, 176), (131, 132, 164, 163), (158, 159, 191, 190), (145, 146, 178, 177), (132, 133, 165, 164), (159, 129, 161, 191), (146, 147, 179, 178), (133, 134, 166, 165), (147, 148, 180, 179), (134, 135, 167, 166), (148, 149, 181, 180), (205, 206, 238, 237), (170, 171, 476, 477), (217, 216, 431, 430), (169, 170, 477, 478), (216, 215, 432, 431), (168, 169, 478, 479), (215, 214, 433, 432), (167, 168, 479, 480), (214, 213, 434, 433), (166, 167, 480, 481), (213, 212, 435, 434), (165, 166, 481, 482), (191, 161, 486, 456), (212, 211, 436, 435), (164, 165, 482, 483), (190, 191, 456, 457), (211, 210, 437, 436), (163, 164, 483, 484), (189, 190, 457, 458), (210, 209, 438, 437), (162, 163, 484, 485), (188, 189, 458, 459), (209, 208, 439, 438), (160, 162, 485, 487), (187, 188, 459, 460), (208, 207, 440, 439), (161, 160, 487, 486), (186, 187, 460, 461), (207, 206, 441, 440), (185, 186, 461, 462), (206, 205, 442, 441), (184, 185, 462, 463), (322, 321, 262, 261), (193, 192, 224, 225), (219, 220, 252, 251), (206, 207, 239, 238), (192, 194, 226, 224), (220, 221, 253, 252), (207, 208, 240, 239), (194, 195, 227, 226), (221, 222, 254, 253), (208, 209, 241, 240), (195, 196, 228, 227), (222, 223, 255, 254), (209, 210, 242, 241), (196, 197, 229, 228), (223, 193, 225, 255), (210, 211, 243, 242), (197, 198, 230, 229), (211, 212, 244, 243), (198, 199, 231, 230), (212, 213, 245, 244), (199, 200, 232, 231), (213, 214, 246, 245), (200, 201, 233, 232), (214, 215, 247, 246), (201, 202, 234, 233), (215, 216, 248, 247), (202, 203, 235, 234), (216, 217, 624, 625), (203, 204, 236, 235), (217, 218, 250, 249), (204, 205, 237, 236), (218, 219, 251, 250), (464, 463, 431, 432), (326, 325, 276, 275), (321, 329, 263, 262), (325, 331, 277, 276), (329, 333, 264, 263), (331, 335, 278, 277), (333, 337, 265, 264), (335, 339, 279, 278), (337, 341, 266, 265), (339, 343, 280, 279), (341, 345, 267, 266), (281, 280, 617, 616), (345, 349, 268, 267), (347, 351, 282, 281), (349, 353, 269, 268), (351, 355, 283, 282), (353, 357, 270, 269), (360, 359, 256, 257), (355, 363, 284, 283), (357, 365, 271, 270), (359, 367, 258, 256), (363, 369, 285, 284), (365, 371, 272, 271), (367, 373, 259, 258), (369, 375, 286, 285), (371, 377, 273, 272), (373, 379, 260, 259), (375, 381, 287, 286), (377, 383, 274, 273), (379, 322, 261, 260), (381, 360, 257, 287), (383, 326, 275, 274), (478, 477, 445, 446), (465, 464, 432, 433), (479, 478, 446, 447), (466, 465, 433, 434), (480, 479, 447, 448), (467, 466, 434, 435), (481, 480, 448, 449), (468, 467, 435, 436), (482, 481, 449, 450), (469, 468, 436, 437), (456, 486, 454, 424), (483, 482, 450, 451), (470, 469, 437, 438), (457, 456, 424, 425), (484, 483, 451, 452), (471, 470, 438, 439), (458, 457, 425, 426), (485, 484, 452, 453), (472, 471, 439, 440), (459, 458, 426, 427), (487, 485, 453, 455), (473, 472, 440, 441), (460, 459, 427, 428), (486, 487, 455, 454), (474, 473, 441, 442), (461, 460, 428, 429), (475, 474, 442, 443), (462, 461, 429, 430), (476, 475, 443, 444), (463, 462, 430, 431), (477, 476, 444, 445), (271, 272, 504, 503), (292, 291, 523, 524), (318, 317, 549, 550), (270, 271, 503, 502), (291, 290, 522, 523), (317, 316, 548, 549), (269, 270, 502, 501), (290, 288, 520, 522), (316, 315, 547, 548), (268, 269, 501, 500), (288, 289, 521, 520), (315, 314, 546, 547), (267, 268, 500, 499), (314, 313, 545, 546), (266, 267, 499, 498), (313, 312, 544, 545), (265, 266, 498, 497), (312, 311, 543, 544), (264, 265, 497, 496), (311, 310, 542, 543), (263, 264, 496, 495), (310, 309, 541, 542), (262, 263, 495, 494), (309, 308, 540, 541), (261, 262, 494, 493), (287, 257, 489, 519), (308, 307, 539, 540), (260, 261, 493, 492), (286, 287, 519, 518), (307, 306, 538, 539), (259, 260, 492, 491), (242, 243, 327, 382), (382, 327, 326, 383), (255, 225, 361, 380), (380, 361, 360, 381), (228, 229, 323, 378), (378, 323, 322, 379), (241, 242, 382, 376), (376, 382, 383, 377), (254, 255, 380, 374), (374, 380, 381, 375), (227, 228, 378, 372), (372, 378, 379, 373), (240, 241, 376, 370), (370, 376, 377, 371), (253, 254, 374, 368), (368, 374, 375, 369), (226, 227, 372, 366), (366, 372, 373, 367), (239, 240, 370, 364), (364, 370, 371, 365), (252, 253, 368, 362), (362, 368, 369, 363), (224, 226, 366, 358), (358, 366, 367, 359), (238, 239, 364, 356), (356, 364, 365, 357), (251, 252, 362, 354), (354, 362, 363, 355), (225, 224, 358, 361), (361, 358, 359, 360), (237, 238, 356, 352), (352, 356, 357, 353), (250, 251, 354, 350), (350, 354, 355, 351), (236, 237, 352, 348), (348, 352, 353, 349), (249, 250, 350, 346), (346, 350, 351, 347), (235, 236, 348, 344), (344, 348, 349, 345), (248, 249, 346, 342), (342, 346, 347, 343), (234, 235, 344, 340), (340, 344, 345, 341), (247, 248, 342, 338), (338, 342, 343, 339), (233, 234, 340, 336), (336, 340, 341, 337), (246, 247, 338, 334), (334, 338, 339, 335), (232, 233, 336, 332), (332, 336, 337, 333), (245, 246, 334, 330), (330, 334, 335, 331), (231, 232, 332, 328), (328, 332, 333, 329), (244, 245, 330, 324), (324, 330, 331, 325), (230, 231, 328, 320), (320, 328, 329, 321), (243, 244, 324, 327), (327, 324, 325, 326), (229, 230, 320, 323), (323, 320, 321, 322), (652, 384, 688, 689), (390, 680, 697, 698), (687, 686, 678, 679), (677, 653, 695, 694), (685, 687, 679, 681), (400, 401, 666, 665), (394, 679, 396, 398), (392, 393, 395, 394), (396, 397, 399, 398), (687, 395, 399, 397), (393, 392, 398, 399), (656, 659, 404), (661, 660, 668, 669), (391, 663, 673, 674), (678, 686, 658, 659), (658, 405, 404, 659), (658, 657, 405), (414, 658, 659, 413), (657, 656, 404, 405), (406, 407, 411, 410), (419, 410, 420, 422), (659, 658, 408, 409), (413, 659, 409, 417), (415, 406, 410, 419), (658, 414, 418, 408), (414, 415, 419, 418), (407, 412, 416, 411), (412, 413, 417, 416), (409, 408, 418, 417), (417, 418, 419, 416), (423, 422, 420, 421), (410, 411, 421, 420), (411, 416, 423, 421), (416, 419, 422, 423), (412, 415, 414, 413), (406, 415, 412, 407), (285, 286, 518, 517), (306, 305, 537, 538), (258, 259, 491, 490), (284, 285, 517, 516), (305, 304, 536, 537), (256, 258, 490, 488), (283, 284, 516, 515), (304, 303, 535, 536), (257, 256, 488, 489), (282, 283, 515, 514), (303, 302, 534, 535), (281, 282, 514, 513), (302, 301, 533, 534), (280, 281, 513, 512), (301, 300, 532, 533), (279, 280, 512, 511), (300, 299, 531, 532), (278, 279, 511, 510), (299, 298, 530, 531), (277, 278, 510, 509), (298, 297, 529, 530), (276, 277, 509, 508), (297, 296, 528, 529), (275, 276, 508, 507), (296, 295, 527, 528), (274, 275, 507, 506), (295, 294, 526, 527), (273, 274, 506, 505), (294, 293, 525, 526), (289, 319, 551, 521), (272, 273, 505, 504), (293, 292, 524, 525), (319, 318, 550, 551), (571, 573, 530, 529), (577, 579, 533, 532), (599, 601, 544, 543), (573, 575, 531, 530), (601, 603, 545, 544), (499, 500, 576, 574), (603, 605, 546, 545), (575, 577, 532, 531), (605, 607, 547, 546), (579, 581, 534, 533), (607, 609, 548, 547), (581, 583, 535, 534), (553, 557, 522, 520), (609, 611, 549, 548), (583, 585, 536, 535), (615, 554, 521, 551), (611, 613, 550, 549), (585, 587, 537, 536), (559, 561, 524, 523), (613, 615, 551, 550), (587, 589, 538, 537), (561, 563, 525, 524), (589, 591, 539, 538), (563, 565, 526, 525), (557, 559, 523, 522), (591, 593, 540, 539), (565, 567, 527, 526), (593, 595, 541, 540), (567, 569, 528, 527), (595, 597, 542, 541), (569, 571, 529, 528), (597, 599, 543, 542), (513, 514, 604, 602), (500, 501, 578, 576), (514, 515, 606, 604), (501, 502, 580, 578), (489, 488, 552, 555), (515, 516, 608, 606), (502, 503, 582, 580), (488, 490, 556, 552), (516, 517, 610, 608), (503, 504, 584, 582), (490, 491, 558, 556), (517, 518, 612, 610), (504, 505, 586, 584), (491, 492, 560, 558), (518, 519, 614, 612), (505, 506, 588, 586), (492, 493, 562, 560), (519, 489, 555, 614), (506, 507, 590, 588), (493, 494, 564, 562), (507, 508, 592, 590), (494, 495, 566, 564), (508, 509, 594, 592), (495, 496, 568, 566), (509, 510, 596, 594), (496, 497, 570, 568), (510, 511, 598, 596), (497, 498, 572, 570), (511, 512, 600, 598), (498, 499, 574, 572), (512, 513, 602, 600), (553, 554, 555, 552), (557, 553, 552, 556), (559, 557, 556, 558), (561, 559, 558, 560), (563, 561, 560, 562), (565, 563, 562, 564), (567, 565, 564, 566), (569, 567, 566, 568), (571, 569, 568, 570), (573, 571, 570, 572), (575, 573, 572, 574), (577, 575, 574, 576), (579, 577, 576, 578), (581, 579, 578, 580), (583, 581, 580, 582), (585, 583, 582, 584), (587, 585, 584, 586), (589, 587, 586, 588), (591, 589, 588, 590), (593, 591, 590, 592), (595, 593, 592, 594), (597, 595, 594, 596), (599, 597, 596, 598), (601, 599, 598, 600), (603, 601, 600, 602), (605, 603, 602, 604), (607, 605, 604, 606), (609, 607, 606, 608), (611, 609, 608, 610), (613, 611, 610, 612), (615, 613, 612, 614), (554, 615, 614, 555), (554, 553, 520, 521), (171, 172, 475, 476), (219, 218, 429, 428), (192, 193, 454, 455), (172, 173, 474, 475), (220, 219, 428, 427), (194, 192, 455, 453), (173, 174, 473, 474), (221, 220, 427, 426), (195, 194, 453, 452), (174, 175, 472, 473), (222, 221, 426, 425), (196, 195, 452, 451), (175, 176, 471, 472), (223, 222, 425, 424), (197, 196, 451, 450), (176, 177, 470, 471), (193, 223, 424, 454), (198, 197, 450, 449), (177, 178, 469, 470), (199, 198, 449, 448), (178, 179, 468, 469), (200, 199, 448, 447), (179, 180, 467, 468), (201, 200, 447, 446), (180, 181, 466, 467), (202, 201, 446, 445), (181, 182, 465, 466), (203, 202, 445, 444), (182, 183, 464, 465), (204, 203, 444, 443), (183, 184, 463, 464), (205, 204, 443, 442), (628, 651, 624, 625), (347, 281, 616, 619), (343, 347, 619, 618), (280, 343, 618, 617), (622, 623, 620, 621), (617, 618, 622, 621), (619, 616, 620, 623), (616, 617, 621, 620), (625, 624, 626, 627), (248, 216, 625, 627), (249, 248, 627, 626), (217, 249, 626, 624), (625, 624, 629, 630), (651, 640, 629, 624), (641, 628, 625, 630), (640, 641, 630, 629), (623, 622, 646, 635), (635, 646, 645, 636), (636, 645, 644, 637), (637, 644, 643, 638), (638, 643, 642, 639), (639, 642, 641, 640), (622, 618, 634, 646), (646, 634, 633, 645), (645, 633, 632, 644), (644, 632, 631, 643), (643, 631, 627, 642), (642, 627, 628, 641), (619, 623, 635, 647), (647, 635, 636, 648), (648, 636, 637, 649), (649, 637, 638, 650), (650, 638, 639, 626), (626, 639, 640, 651), (618, 619, 647, 634), (634, 647, 648, 633), (633, 648, 649, 632), (632, 649, 650, 631), (631, 650, 626, 627), (627, 626, 651, 628), (660, 663, 684, 682), (663, 391, 686, 684), (389, 660, 682, 678), (662, 661, 656, 657), (402, 662, 657, 658), (661, 403, 659, 656), (403, 389, 678, 659), (391, 402, 658, 686), (400, 385, 660, 661), (387, 401, 662, 663), (385, 387, 663, 660), (401, 400, 661, 662), (667, 664, 665, 666), (401, 387, 667, 666), (387, 385, 664, 667), (385, 400, 665, 664), (668, 670, 671, 669), (389, 403, 671, 670), (660, 389, 670, 668), (403, 661, 669, 671), (674, 673, 672, 675), (662, 402, 675, 672), (663, 662, 672, 673), (402, 391, 674, 675), (384, 652, 682, 681), (655, 388, 679, 678), (388, 384, 681, 679), (652, 655, 678, 682), (676, 386, 685, 681), (677, 676, 681, 682), (653, 677, 682, 684), (386, 653, 684, 685), (683, 680, 685, 684), (680, 390, 687, 685), (654, 683, 684, 686), (390, 654, 686, 687), (693, 694, 695, 692), (697, 696, 699, 698), (691, 690, 689, 688), (653, 386, 692, 695), (683, 654, 699, 696), (388, 655, 690, 691), (386, 676, 693, 692), (654, 390, 698, 699), (384, 388, 691, 688), (676, 677, 694, 693), (680, 683, 696, 697), (655, 652, 689, 690), (393, 392, 679, 687)])
me_circle.polygons.foreach_set('material_index', [1, 2, 1, 1, 1, 1, 1, 1, 1, 1, 1, 1, 1, 1, 1, 1, 1, 1, 1, 1, 1, 1, 1, 1, 1, 1, 1, 1, 1, 1, 1, 1, 1, 1, 2, 2, 2, 2, 2, 2, 2, 2, 2, 2, 2, 2, 2, 2, 2, 2, 2, 2, 2, 2, 2, 2, 2, 2, 2, 2, 2, 2, 2, 2, 2, 2, 1, 2, 2, 2, 2, 2, 2, 2, 2, 2, 2, 2, 2, 2, 2, 2, 2, 2, 2, 2, 2, 2, 2, 2, 2, 2, 2, 2, 2, 2, 2, 2, 2, 1, 1, 1, 1, 1, 1, 1, 1, 1, 1, 1, 1, 1, 1, 1, 1, 1, 1, 1, 1, 1, 1, 1, 1, 1, 1, 1, 1, 1, 1, 1, 2, 2, 2, 2, 2, 2, 2, 2, 2, 2, 2, 2, 2, 2, 2, 2, 2, 2, 2, 2, 2, 2, 2, 2, 2, 2, 2, 2, 2, 2, 2, 2, 4, 2, 2, 2, 2, 2, 2, 2, 2, 2, 2, 2, 2, 2, 2, 2, 2, 2, 2, 2, 2, 2, 2, 2, 2, 2, 2, 2, 2, 2, 2, 2, 4, 4, 4, 4, 4, 4, 4, 4, 4, 4, 4, 4, 4, 4, 4, 4, 4, 4, 4, 4, 4, 4, 4, 4, 4, 4, 4, 2, 4, 4, 4, 4, 2, 4, 4, 4, 4, 4, 4, 4, 4, 4, 4, 2, 4, 4, 4, 4, 4, 4, 4, 4, 4, 4, 4, 4, 4, 4, 4, 4, 4, 4, 4, 4, 2, 2, 2, 2, 2, 2, 2, 2, 2, 2, 2, 2, 2, 2, 2, 2, 2, 2, 2, 2, 2, 2, 2, 2, 2, 2, 2, 2, 2, 2, 2, 2, 2, 2, 2, 2, 2, 2, 2, 2, 2, 2, 2, 2, 2, 2, 2, 2, 2, 2, 2, 2, 2, 2, 2, 2, 2, 2, 2, 2, 2, 2, 4, 4, 4, 4, 4, 4, 4, 4, 4, 4, 4, 4, 4, 4, 4, 4, 4, 4, 4, 4, 4, 4, 4, 4, 4, 4, 4, 4, 4, 4, 4, 4, 4, 4, 4, 4, 4, 4, 4, 4, 4, 4, 4, 4, 4, 4, 4, 4, 4, 4, 4, 4, 4, 4, 4, 4, 4, 4, 4, 4, 4, 4, 4, 4, 3, 3, 3, 3, 1, 1, 1, 0, 1, 1, 1, 0, 3, 1, 3, 1, 0, 1, 0, 1, 1, 0, 1, 1, 1, 1, 1, 1, 1, 1, 3, 1, 1, 1, 1, 1, 2, 2, 2, 2, 2, 2, 2, 2, 2, 2, 2, 2, 2, 2, 2, 2, 2, 2, 2, 2, 2, 2, 2, 2, 2, 2, 2, 2, 2, 2, 2, 2, 2, 2, 2, 2, 2, 2, 2, 2, 2, 2, 2, 2, 2, 2, 2, 2, 2, 2, 2, 2, 2, 2, 2, 2, 2, 2, 2, 2, 2, 2, 2, 2, 2, 2, 2, 2, 2, 2, 2, 2, 2, 2, 2, 2, 2, 2, 2, 2, 2, 2, 2, 2, 2, 2, 2, 2, 2, 2, 2, 2, 2, 2, 2, 2, 2, 2, 2, 2, 2, 2, 2, 2, 2, 2, 2, 2, 2, 2, 2, 2, 2, 2, 2, 2, 2, 2, 2, 2, 2, 2, 2, 2, 2, 2, 2, 2, 2, 2, 2, 2, 2, 2, 2, 2, 2, 2, 2, 2, 2, 2, 2, 2, 2, 2, 2, 2, 2, 2, 2, 2, 2, 2, 2, 2, 2, 2, 2, 2, 2, 2, 2, 2, 2, 2, 2, 2, 2, 2, 2, 2, 2, 2, 2, 2, 2, 2, 2, 2, 2, 2, 2, 2, 2, 2, 2, 2, 2, 2, 2, 2, 2, 2, 2, 2, 2, 2, 2, 2, 2, 1, 1, 1, 1, 1, 1, 1, 1, 3, 3, 1, 1, 3, 3, 1, 3, 3, 1, 1, 1, 3, 1, 3, 1, 1, 1, 1, 1, 1, 1, 1, 1, 1, 1, 1, 1, 3, 3, 3, 3, 3, 3, 3, 3, 3, 3, 3, 3, 1])
_uv = me_circle.uv_layers.new(name='UVMap')
_uv.uv.foreach_set('vector', [0.0, 0.0, 0.0, 0.0, 0.0, 0.0, 0.0, 0.0, 0.0, 0.0, 0.0, 0.0, 0.0, 0.0, 0.0, 0.0, 0.0, 0.0, 0.0, 0.0, 0.0, 0.0, 0.0, 0.0, 0.0, 0.0, 0.0, 0.0, 0.0, 0.0, 0.0, 0.0, 0.0, 0.0, 0.0, 0.0, 0.0, 0.0, 0.0, 0.0, 0.0, 0.0, 0.0, 0.0, 0.0, 0.0, 0.0, 0.0, 0.0, 0.0, 0.0, 0.0, 0.0, 0.0, 0.0, 0.0, 0.0, 0.0, 0.0, 0.0, 0.0, 0.0, 0.0, 0.0, 0.0, 0.0, 0.0, 0.0, 0.0, 0.0, 0.0, 0.0, 0.0, 0.0, 0.0, 0.0, 0.0, 0.0, 0.0, 0.0, 0.0, 0.0, 0.0, 0.0, 0.0, 0.0, 0.0, 0.0, 0.0, 0.0, 0.0, 0.0, 0.0, 0.0, 0.0, 0.0, 0.0, 0.0, 0.0, 0.0, 0.0, 0.0, 0.0, 0.0, 0.0, 0.0, 0.0, 0.0, 0.0, 0.0, 0.0, 0.0, 0.0, 0.0, 0.0, 0.0, 0.0, 0.0, 0.0, 0.0, 0.0, 0.0, 0.0, 0.0, 0.0, 0.0, 0.0, 0.0, 0.0, 0.0, 0.0, 0.0, 0.0, 0.0, 0.0, 0.0, 0.0, 0.0, 0.0, 0.0, 0.0, 0.0, 0.0, 0.0, 0.0, 0.0, 0.0, 0.0, 0.0, 0.0, 0.0, 0.0, 0.0, 0.0, 0.0, 0.0, 0.0, 0.0, 0.0, 0.0, 0.0, 0.0, 0.0, 0.0, 0.0, 0.0, 0.0, 0.0, 0.0, 0.0, 0.0, 0.0, 0.0, 0.0, 0.0, 0.0, 0.0, 0.0, 0.0, 0.0, 0.0, 0.0, 0.0, 0.0, 0.0, 0.0, 0.0, 0.0, 0.0, 0.0, 0.0, 0.0, 0.0, 0.0, 0.0, 0.0, 0.0, 0.0, 0.0, 0.0, 0.0, 0.0, 0.0, 0.0, 0.0, 0.0, 0.0, 0.0, 0.0, 0.0, 0.0, 0.0, 0.0, 0.0, 0.0, 0.0, 0.0, 0.0, 0.0, 0.0, 0.0, 0.0, 0.0, 0.0, 0.0, 0.0, 0.0, 0.0, 0.0, 0.0, 0.0, 0.0, 0.0, 0.0, 0.0, 0.0, 0.0, 0.0, 0.0, 0.0, 0.0, 0.0, 0.0, 0.0, 0.0, 0.0, 0.0, 0.0, 0.0, 0.0, 0.0, 0.0, 0.0, 0.0, 0.0, 0.0, 0.0, 0.0, 0.0, 0.0, 0.0, 0.0, 0.0, 0.0, 0.0, 0.0, 0.0, 0.0, 0.0, 0.0, 0.0, 0.0, 0.0, 0.0, 0.0, 0.0, 0.0, 0.0, 0.0, 0.0, 0.0, 0.0, 0.0, 0.0, 0.0, 0.0, 0.0, 0.0, 0.0, 0.0, 0.0, 0.0, 0.0, 0.0, 0.0, 0.0, 0.0, 0.0, 0.0, 0.0, 0.0, 0.0, 0.0, 0.0, 0.0, 0.0, 0.0, 0.0, 0.0, 0.0, 0.0, 0.0, 0.0, 0.0, 0.0, 0.0, 0.0, 0.0, 0.0, 0.0, 0.0, 0.0, 0.0, 0.0, 0.0, 0.0, 0.0, 0.0, 0.0, 0.0, 0.0, 0.0, 0.0, 0.0, 0.0, 0.0, 0.0, 0.0, 0.0, 0.0, 0.0, 0.0, 0.0, 0.0, 0.0, 0.0, 0.0, 0.0, 0.0, 0.0, 0.0, 0.0, 0.0, 0.0, 0.0, 0.0, 0.0, 0.0, 0.0, 0.0, 0.0, 0.0, 0.0, 0.0, 0.0, 0.0, 0.0, 0.0, 0.0, 0.0, 0.0, 0.0, 0.0, 0.0, 0.0, 0.0, 0.0, 0.0, 0.0, 0.0, 0.0, 0.0, 0.0, 0.0, 0.0, 0.0, 0.0, 0.0, 0.0, 0.0, 0.0, 0.0, 0.0, 0.0, 0.0, 0.0, 0.0, 0.0, 0.0, 0.0, 0.0, 0.0, 0.0, 0.0, 0.0, 0.0, 0.0, 0.0, 0.0, 0.0, 0.0, 0.0, 0.0, 0.0, 0.0, 0.0, 0.0, 0.0, 0.0, 0.0, 0.0, 0.0, 0.0, 0.0, 0.0, 0.0, 0.0, 0.0, 0.0, 0.0, 0.0, 0.0, 0.0, 0.0, 0.0, 0.0, 0.0, 0.0, 0.0, 0.0, 0.0, 0.0, 0.0, 0.0, 0.0, 0.0, 0.0, 0.0, 0.0, 0.0, 0.0, 0.0, 0.0, 0.0, 0.0, 0.0, 0.0, 0.0, 0.0, 0.0, 0.0, 0.0, 0.0, 0.0, 0.0, 0.0, 0.0, 0.0, 0.0, 0.0, 0.0, 0.0, 0.0, 0.0, 0.0, 0.0, 0.0, 0.0, 0.0, 0.0, 0.0, 0.0, 0.0, 0.0, 0.0, 0.0, 0.0, 0.0, 0.0, 0.0, 0.0, 0.0, 0.0, 0.0, 0.0, 0.0, 0.0, 0.0, 0.0, 0.0, 0.0, 0.0, 0.0, 0.0, 0.0, 0.0, 0.0, 0.0, 0.0, 0.0, 0.0, 0.0, 0.0, 0.0, 0.0, 0.0, 0.0, 0.0, 0.0, 0.0, 0.0, 0.0, 0.0, 0.0, 0.0, 0.0, 0.0, 0.0, 0.0, 0.0, 0.0, 0.0, 0.0, 0.0, 0.0, 0.0, 0.0, 0.0, 0.0, 0.0, 0.0, 0.0, 0.0, 0.0, 0.0, 0.0, 0.0, 0.0, 0.0, 0.0, 0.0, 0.0, 0.0, 0.0, 0.0, 0.0, 0.0, 0.0, 0.0, 0.0, 0.0, 0.0, 0.0, 0.0, 0.0, 0.0, 0.0, 0.0, 0.0, 0.0, 0.0, 0.0, 0.0, 0.0, 0.0, 0.0, 0.0, 0.0, 0.0, 0.0, 0.0, 0.0, 0.0, 0.0, 0.0, 0.0, 0.0, 0.0, 0.0, 0.0, 0.0, 0.0, 0.0, 0.0, 0.0, 0.0, 0.0, 0.0, 0.0, 0.0, 0.0, 0.0, 0.0, 0.0, 0.0, 0.0, 0.0, 0.0, 0.0, 0.0, 0.0, 0.0, 0.0, 0.0, 0.0, 0.0, 0.0, 0.0, 0.0, 0.0, 0.0, 0.0, 0.0, 0.0, 0.0, 0.0, 0.0, 0.0, 0.0, 0.0, 0.0, 0.0, 0.0, 0.0, 0.0, 0.0, 0.0, 0.0, 0.0, 0.0, 0.0, 0.0, 0.0, 0.0, 0.0, 0.0, 0.0, 0.0, 0.0, 0.0, 0.0, 0.0, 0.0, 0.0, 0.0, 0.0, 0.0, 0.0, 0.0, 0.0, 0.0, 0.0, 0.0, 0.0, 0.0, 0.0, 0.0, 0.0, 0.0, 0.0, 0.0, 0.0, 0.0, 0.0, 0.0, 0.0, 0.0, 0.0, 0.0, 0.0, 0.0, 0.0, 0.0, 0.0, 0.0, 0.0, 0.0, 0.0, 0.0, 0.0, 0.0, 0.0, 0.0, 0.0, 0.0, 0.0, 0.0, 0.0, 0.0, 0.0, 0.0, 0.0, 0.0, 0.0, 0.0, 0.0, 0.0, 0.0, 0.0, 0.0, 0.0, 0.0, 0.0, 0.0, 0.0, 0.0, 0.0, 0.0, 0.0, 0.0, 0.0, 0.0, 0.0, 0.0, 0.0, 0.0, 0.0, 0.0, 0.0, 0.0, 0.0, 0.0, 0.0, 0.0, 0.0, 0.0, 0.0, 0.0, 0.0, 0.0, 0.0, 0.0, 0.0, 0.0, 0.0, 0.0, 0.0, 0.0, 0.0, 0.0, 0.0, 0.0, 0.0, 0.0, 0.0, 0.0, 0.0, 0.0, 0.0, 0.0, 0.0, 0.0, 0.0, 0.0, 0.0, 0.0, 0.0, 0.0, 0.0, 0.0, 0.0, 0.0, 0.0, 0.0, 0.0, 0.0, 0.0, 0.0, 0.0, 0.0, 0.0, 0.0, 0.0, 0.0, 0.0, 0.0, 0.0, 0.0, 0.0, 0.0, 0.0, 0.0, 0.0, 0.0, 0.0, 0.0, 0.0, 0.0, 0.0, 0.0, 0.0, 0.0, 0.0, 0.0, 0.0, 0.0, 0.0, 0.0, 0.0, 0.0, 0.0, 0.0, 0.0, 0.0, 0.0, 0.0, 0.0, 0.0, 0.0, 0.0, 0.0, 0.0, 0.0, 0.0, 0.0, 0.0, 0.0, 0.0, 0.0, 0.0, 0.0, 0.0, 0.0, 0.0, 0.0, 0.0, 0.0, 0.0, 0.0, 0.0, 0.0, 0.0, 0.0, 0.0, 0.0, 0.0, 0.0, 0.0, 0.0, 0.0, 0.0, 0.0, 0.0, 0.0, 0.0, 0.0, 0.0, 0.0, 0.0, 0.0, 0.0, 0.0, 0.0, 0.0, 0.0, 0.0, 0.0, 0.0, 0.0, 0.0, 0.0, 0.0, 0.0, 0.0, 0.0, 0.0, 0.0, 0.0, 0.0, 0.0, 0.0, 0.0, 0.0, 0.0, 0.0, 0.0, 0.0, 0.0, 0.0, 0.0, 0.0, 0.0, 0.0, 0.0, 0.0, 0.0, 0.0, 0.0, 0.0, 0.0, 0.0, 0.0, 0.0, 0.0, 0.0, 0.0, 0.0, 0.0, 0.0, 0.0, 0.0, 0.0, 0.0, 0.0, 0.0, 0.0, 0.0, 0.0, 0.0, 0.0, 0.0, 0.0, 0.0, 0.0, 0.0, 0.0, 0.0, 0.0, 0.0, 0.0, 0.0, 0.0, 0.0, 0.0, 0.0, 0.0, 0.0, 0.0, 0.0, 0.0, 0.0, 0.0, 0.0, 0.0, 0.0, 0.0, 0.0, 0.0, 0.0, 0.0, 0.0, 0.0, 0.0, 0.0, 0.0, 0.0, 0.0, 0.0, 0.0, 0.0, 0.0, 0.0, 0.0, 0.0, 0.0, 0.0, 0.0, 0.0, 0.0, 0.0, 0.0, 0.0, 0.0, 0.0, 0.0, 0.0, 0.0, 0.0, 0.0, 0.0, 0.0, 0.0, 0.0, 0.0, 0.0, 0.0, 0.0, 0.0, 0.0, 0.0, 0.0, 0.0, 0.0, 0.0, 0.0, 0.0, 0.0, 0.0, 0.0, 0.0, 0.0, 0.0, 0.0, 0.0, 0.0, 0.0, 0.0, 0.0, 0.0, 0.0, 0.0, 0.0, 0.0, 0.0, 0.0, 0.0, 0.0, 0.0, 0.0, 0.0, 0.0, 0.0, 0.0, 0.0, 0.0, 0.0, 0.0, 0.0, 0.0, 0.0, 0.0, 0.0, 0.0, 0.0, 0.0, 0.0, 0.0, 0.0, 0.0, 0.0, 0.0, 0.0, 0.0, 0.0, 0.0, 0.0, 0.0, 0.0, 0.0, 0.0, 0.0, 0.0, 0.0, 0.0, 0.0, 0.0, 0.0, 0.0, 0.0, 0.0, 0.0, 0.0, 0.0, 0.0, 0.0, 0.0, 0.0, 0.0, 0.0, 0.0, 0.0, 0.0, 0.0, 0.0, 0.0, 0.0, 0.0, 0.0, 0.0, 0.0, 0.0, 0.0, 0.0, 0.0, 0.0, 0.0, 0.0, 0.0, 0.0, 0.0, 0.0, 0.0, 0.0, 0.0, 0.0, 0.0, 0.0, 0.0, 0.0, 0.0, 0.0, 0.0, 0.0, 0.0, 0.0, 0.0, 0.0, 0.0, 0.0, 0.0, 0.0, 0.0, 0.0, 0.0, 0.0, 0.0, 0.0, 0.0, 0.0, 0.0, 0.0, 0.0, 0.0, 0.0, 0.0, 0.0, 0.0, 0.0, 0.0, 0.0, 0.0, 0.0, 0.0, 0.0, 0.0, 0.0, 0.0, 0.0, 0.0, 0.0, 0.0, 0.0, 0.0, 0.0, 0.0, 0.0, 0.0, 0.0, 0.0, 0.0, 0.0, 0.0, 0.0, 0.0, 0.0, 0.0, 0.0, 0.0, 0.0, 0.0, 0.0, 0.0, 0.0, 0.0, 0.0, 0.0, 0.0, 0.0, 0.0, 0.0, 0.0, 0.0, 0.0, 0.0, 0.0, 0.0, 0.0, 0.0, 0.0, 0.0, 0.0, 0.0, 0.0, 0.0, 0.0, 0.0, 0.0, 0.0, 0.0, 0.0, 0.0, 0.0, 0.0, 0.0, 0.0, 0.0, 0.0, 0.0, 0.0, 0.0, 0.0, 0.0, 0.0, 0.0, 0.0, 0.0, 0.0, 0.0, 0.0, 0.0, 0.0, 0.0, 0.0, 0.0, 0.0, 0.0, 0.0, 0.0, 0.0, 0.0, 0.0, 0.0, 0.0, 0.0, 0.0, 0.0, 0.0, 0.0, 0.0, 0.0, 0.0, 0.0, 0.0, 0.0, 0.0, 0.0, 0.0, 0.0, 0.0, 0.0, 0.0, 0.0, 0.0, 0.0, 0.0, 0.0, 0.0, 0.0, 0.0, 0.0, 0.0, 0.0, 0.0, 0.0, 0.0, 0.0, 0.0, 0.0, 0.0, 0.0, 0.0, 0.0, 0.0, 0.0, 0.0, 0.0, 0.0, 0.0, 0.0, 0.0, 0.0, 0.0, 0.0, 0.0, 0.0, 0.0, 0.0, 0.0, 0.0, 0.0, 0.0, 0.0, 0.0, 0.0, 0.0, 0.0, 0.0, 0.0, 0.0, 0.0, 0.0, 0.0, 0.0, 0.0, 0.0, 0.0, 0.0, 0.0, 0.0, 0.0, 0.0, 0.0, 0.0, 0.0, 0.0, 0.0, 0.0, 0.0, 0.0, 0.0, 0.0, 0.0, 0.0, 0.0, 0.0, 0.0, 0.0, 0.0, 0.0, 0.0, 0.0, 0.0, 0.0, 0.0, 0.0, 0.0, 0.0, 0.0, 0.0, 0.0, 0.0, 0.0, 0.0, 0.0, 0.0, 0.0, 0.0, 0.0, 0.0, 0.0, 0.0, 0.0, 0.0, 0.0, 0.0, 0.0, 0.0, 0.0, 0.0, 0.0, 0.0, 0.0, 0.0, 0.0, 0.0, 0.0, 0.0, 0.0, 0.0, 0.0, 0.0, 0.0, 0.0, 0.0, 0.0, 0.0, 0.0, 0.0, 0.0, 0.0, 0.0, 0.0, 0.0, 0.0, 0.0, 0.0, 0.0, 0.0, 0.0, 0.0, 0.0, 0.0, 0.0, 0.0, 0.0, 0.0, 0.0, 0.0, 0.0, 0.0, 0.0, 0.0, 0.0, 0.0, 0.0, 0.0, 0.0, 0.0, 0.0, 0.0, 0.0, 0.0, 0.0, 0.0, 0.0, 0.0, 0.0, 0.0, 0.0, 0.0, 0.0, 0.0, 0.0, 0.0, 0.0, 0.0, 0.0, 0.0, 0.0, 0.0, 0.0, 0.0, 0.0, 0.0, 0.0, 0.0, 0.0, 0.0, 0.0, 0.0, 0.0, 0.0, 0.0, 0.0, 0.0, 0.0, 0.0, 0.0, 0.0, 0.0, 0.0, 0.0, 0.0, 0.0, 0.0, 0.0, 0.0, 0.0, 0.0, 0.0, 0.0, 0.0, 0.0, 0.0, 0.0, 0.0, 0.0, 0.0, 0.0, 0.0, 0.0, 0.0, 0.0, 0.0, 0.0, 0.0, 0.0, 0.0, 0.0, 0.0, 0.0, 0.0, 0.0, 0.0, 0.0, 0.0, 0.0, 0.0, 0.0, 0.0, 0.0, 0.0, 0.0, 0.0, 0.0, 0.0, 0.0, 0.0, 0.0, 0.0, 0.0, 0.0, 0.0, 0.0, 0.0, 0.0, 0.0, 0.0, 0.0, 0.0, 0.0, 0.0, 0.0, 0.0, 0.0, 0.0, 0.0, 0.0, 0.0, 0.0, 0.0, 0.0, 0.0, 0.0, 0.0, 0.0, 0.0, 0.0, 0.0, 0.0, 0.0, 0.0, 0.0, 0.0, 0.0, 0.0, 0.0, 0.0, 0.0, 0.0, 0.0, 0.0, 0.0, 0.0, 0.0, 0.0, 0.0, 0.0, 0.0, 0.0, 0.0, 0.0, 0.0, 0.0, 0.0, 0.0, 0.0, 0.0, 0.0, 0.0, 0.0, 0.0, 0.0, 0.0, 0.0, 0.0, 0.0, 0.0, 0.0, 0.0, 0.0, 0.0, 0.0, 0.0, 0.0, 0.0, 0.0, 0.0, 0.0, 0.0, 0.0, 0.0, 0.0, 0.0, 0.0, 0.0, 0.0, 0.0, 0.0, 0.0, 0.0, 0.0, 0.0, 0.0, 0.0, 0.0, 0.0, 0.0, 0.0, 0.0, 0.0, 0.0, 0.0, 0.0, 0.0, 0.0, 0.0, 0.0, 0.0, 0.0, 0.0, 0.0, 0.0, 0.0, 0.0, 0.0, 0.0, 0.0, 0.0, 0.0, 0.0, 0.0, 0.0, 0.0, 0.0, 0.0, 0.0, 0.0, 0.0, 0.0, 0.0, 0.0, 0.0, 0.0, 0.0, 0.0, 0.0, 0.0, 0.0, 0.0, 0.0, 0.0, 0.0, 0.0, 0.0, 0.0, 0.0, 0.0, 0.0, 0.0, 0.0, 0.0, 0.0, 0.0, 0.0, 0.0, 0.0, 0.0, 0.0, 0.0, 0.0, 0.0, 0.0, 0.0, 0.0, 0.0, 0.0, 0.0, 0.0, 0.0, 0.0, 0.0, 0.0, 0.0, 0.0, 0.0, 0.0, 0.0, 0.0, 0.0, 0.0, 0.0, 0.0, 0.0, 0.0, 0.0, 0.0, 0.0, 0.0, 0.0, 0.0, 0.0, 0.0, 0.0, 0.0, 0.0, 0.0, 0.0, 0.0, 0.0, 0.0, 0.0, 0.0, 0.0, 0.0, 0.0, 0.0, 0.0, 0.0, 0.0, 0.0, 0.0, 0.0, 0.0, 0.0, 0.0, 0.0, 0.0, 0.0, 0.0, 0.0, 0.0, 0.0, 0.0, 0.0, 0.0, 0.0, 0.0, 0.0, 0.0, 0.0, 0.0, 0.0, 0.0, 0.0, 0.0, 0.0, 0.0, 0.0, 0.0, 0.0, 0.0, 0.0, 0.0, 0.0, 0.0, 0.0, 0.0, 0.0, 0.0, 0.0, 0.0, 0.0, 0.0, 0.0, 0.0, 0.0, 0.0, 0.0, 0.0, 0.0, 0.0, 0.0, 0.0, 0.0, 0.0, 0.0, 0.0, 0.0, 0.0, 0.0, 0.0, 0.0, 0.0, 0.0, 0.0, 0.0, 0.0, 0.0, 0.0, 0.0, 0.0, 0.0, 0.0, 0.0, 0.0, 0.0, 0.0, 0.0, 0.0, 0.0, 0.0, 0.0, 0.0, 0.0, 0.0, 0.0, 0.0, 0.0, 0.0, 0.0, 0.0, 0.0, 0.0, 0.0, 0.0, 0.0, 0.0, 0.0, 0.0, 0.0, 0.0, 0.0, 0.0, 0.0, 0.0, 0.0, 0.0, 0.0, 0.0, 0.0, 0.0, 0.0, 0.0, 0.0, 0.0, 0.0, 0.0, 0.0, 0.0, 0.0, 0.0, 0.0, 0.0, 0.0, 0.0, 0.0, 0.0, 0.0, 0.0, 0.0, 0.0, 0.0, 0.0, 0.0, 0.0, 0.0, 0.0, 0.0, 0.0, 0.0, 0.0, 0.0, 0.0, 0.0, 0.0, 0.0, 0.0, 0.0, 0.0, 0.0, 0.0, 0.0, 0.0, 0.0, 0.0, 0.0, 0.0, 0.0, 0.0, 0.0, 0.0, 0.0, 0.0, 0.0, 0.0, 0.0, 0.0, 0.0, 0.0, 0.0, 0.0, 0.0, 0.0, 0.0, 0.0, 0.0, 0.0, 0.0, 0.0, 0.0, 0.0, 0.0, 0.0, 0.0, 0.0, 0.0, 0.0, 0.0, 0.0, 0.0, 0.0, 0.0, 0.0, 0.0, 0.0, 0.0, 0.0, 0.0, 0.0, 0.0, 0.0, 0.0, 0.0, 0.0, 0.0, 0.0, 0.0, 0.0, 0.0, 0.0, 0.0, 0.0, 0.0, 0.0, 0.0, 0.0, 0.0, 0.0, 0.0, 0.0, 0.0, 0.0, 0.0, 0.0, 0.0, 0.0, 0.0, 0.0, 0.0, 0.0, 0.0, 0.0, 0.0, 0.0, 0.0, 0.0, 0.0, 0.0, 0.0, 0.0, 0.0, 0.0, 0.0, 0.0, 0.0, 0.0, 0.0, 0.0, 0.0, 0.0, 0.0, 0.0, 0.0, 0.0, 0.0, 0.0, 0.0, 0.0, 0.0, 0.0, 0.0, 0.0, 0.0, 0.0, 0.0, 0.0, 0.0, 0.0, 0.0, 0.0, 0.0, 0.0, 0.0, 0.0, 0.0, 0.0, 0.0, 0.0, 0.0, 0.0, 0.0, 0.0, 0.0, 0.0, 0.0, 0.0, 0.0, 0.0, 0.0, 0.0, 0.0, 0.0, 0.0, 0.0, 0.0, 0.0, 0.0, 0.0, 0.0, 0.0, 0.0, 0.0, 0.0, 0.0, 0.0, 0.0, 0.0, 0.0, 0.0, 0.0, 0.0, 0.0, 0.0, 0.0, 0.0, 0.0, 0.0, 0.0, 0.0, 0.0, 0.0, 0.0, 0.0, 0.0, 0.0, 0.0, 0.0, 0.0, 0.0, 0.0, 0.0, 0.0, 0.0, 0.0, 0.0, 0.0, 0.0, 0.0, 0.0, 0.0, 0.0, 0.0, 0.0, 0.0, 0.0, 0.0, 0.0, 0.0, 0.0, 0.0, 0.0, 0.0, 0.0, 0.0, 0.0, 0.0, 0.0, 0.0, 0.0, 0.0, 0.0, 0.0, 0.0, 0.0, 0.0, 0.0, 0.0, 0.0, 0.0, 0.0, 0.0, 0.0, 0.0, 0.0, 0.0, 0.0, 0.0, 0.0, 0.0, 0.0, 0.0, 0.0, 0.0, 0.0, 0.0, 0.0, 0.0, 0.0, 0.0, 0.0, 0.0, 0.0, 0.0, 0.0, 0.0, 0.0, 0.0, 0.0, 0.0, 0.0, 0.0, 0.0, 0.0, 0.0, 0.0, 0.0, 0.0, 0.0, 0.0, 0.0, 0.0, 0.0, 0.0, 0.0, 0.0, 0.0, 0.0, 0.0, 0.0, 0.0, 0.0, 0.0, 0.0, 0.0, 0.0, 0.0, 0.0, 0.0, 0.0, 0.0, 0.0, 0.0, 0.0, 0.0, 0.0, 0.0, 0.0, 0.0, 0.0, 0.0, 0.0, 0.0, 0.0, 0.0, 0.0, 0.0, 0.0, 0.0, 0.0, 0.0, 0.0, 0.0, 0.0, 0.0, 0.0, 0.0, 0.0, 0.0, 0.0, 0.0, 0.0, 0.0, 0.0, 0.0, 0.0, 0.0, 0.0, 0.0, 0.0, 0.0, 0.0, 0.0, 0.0, 0.0, 0.0, 0.0, 0.0, 0.0, 0.0, 0.0, 0.0, 0.0, 0.0, 0.0, 0.0, 0.0, 0.0, 0.0, 0.0, 0.0, 0.0, 0.0, 0.0, 0.0, 0.0, 0.0, 0.0, 0.0, 0.0, 0.0, 0.0, 0.0, 0.0, 0.0, 0.0, 0.0, 0.0, 0.0, 0.0, 0.0, 0.0, 0.0, 0.0, 0.0, 0.0, 0.0, 0.0, 0.0, 0.0, 0.0, 0.0, 0.0, 0.0, 0.0, 0.0, 0.0, 0.0, 0.0, 0.0, 0.0, 0.0, 0.0, 0.0, 0.0, 0.0, 0.0, 0.0, 0.0, 0.0, 0.0, 0.0, 0.0, 0.0, 0.0, 0.0, 0.0, 0.0, 0.0, 0.0, 0.0, 0.0, 0.0, 0.0, 0.0, 0.0, 0.0, 0.0, 0.0, 0.0, 0.0, 0.0, 0.0, 0.0, 0.0, 0.0, 0.0, 0.0, 0.0, 0.0, 0.0, 0.0, 0.0, 0.0, 0.0, 0.0, 0.0, 0.0, 0.0, 0.0, 0.0, 0.0, 0.0, 0.0, 0.0, 0.0, 0.0, 0.0, 0.0, 0.0, 0.0, 0.0, 0.0, 0.0, 0.0, 0.0, 0.0, 0.0, 0.0, 0.0, 0.0, 0.0, 0.0, 0.0, 0.0, 0.0, 0.0, 0.0, 0.0, 0.0, 0.0, 0.0, 0.0, 0.0, 0.0, 0.0, 0.0, 0.0, 0.0, 0.0, 0.0, 0.0, 0.0, 0.0, 0.0, 0.0, 0.0, 0.0, 0.0, 0.0, 0.0, 0.0, 0.0, 0.0, 0.0, 0.0, 0.0, 0.0, 0.0, 0.0, 0.0, 0.0, 0.0, 0.0, 0.0, 0.0, 0.0, 0.0, 0.0, 0.0, 0.0, 0.0, 0.0, 0.0, 0.0, 0.0, 0.0, 0.0, 0.0, 0.0, 0.0, 0.0, 0.0, 0.0, 0.0, 0.0, 0.0, 0.0, 0.0, 0.0, 0.0, 0.0, 0.0, 0.0, 0.0, 0.0, 0.0, 0.0, 0.0, 0.0, 0.0, 0.0, 0.0, 0.0, 0.0, 0.0, 0.0, 0.0, 0.0, 0.0, 0.0, 0.0, 0.0, 0.0, 0.0, 0.0, 0.0, 0.0, 0.0, 0.0, 0.0, 0.0, 0.0, 0.0, 0.0, 0.0, 0.0, 0.0, 0.0, 0.0, 0.0, 0.0, 0.0, 0.0, 0.0, 0.0, 0.0, 0.0, 0.0, 0.0, 0.0, 0.0, 0.0, 0.0, 0.0, 0.0, 0.0, 0.0, 0.0, 0.0, 0.0, 0.0, 0.0, 0.0, 0.0, 0.0, 0.0, 0.0, 0.0, 0.0, 0.0, 0.0, 0.0, 0.0, 0.0, 0.0, 0.0, 0.0, 0.0, 0.0, 0.0, 0.0, 0.0, 0.0, 0.0, 0.0, 0.0, 0.0, 0.0, 0.0, 0.0, 0.0, 0.0, 0.0, 0.0, 0.0, 0.0, 0.0, 0.0, 0.0, 0.0, 0.0, 0.0, 0.0, 0.0, 0.0, 0.0, 0.0, 0.0, 0.0, 0.0, 0.0, 0.0, 0.0, 0.0, 0.0, 0.0, 0.0, 0.0, 0.0, 0.0, 0.0, 0.0, 0.0, 0.0, 0.0, 0.0, 0.0, 0.0, 0.0, 0.0, 0.0, 0.0, 0.0, 0.0, 0.0, 0.0, 0.0, 0.0, 0.0, 0.0, 0.0, 0.0, 0.0, 0.0, 0.0, 0.0, 0.0, 0.0, 0.0, 0.0, 0.0, 0.0, 0.0, 0.0, 0.0, 0.0, 0.0, 0.0, 0.0, 0.0, 0.0, 0.0, 0.0, 0.0, 0.0, 0.0, 0.0, 0.0, 0.0, 0.0, 0.0, 0.0, 0.0, 0.0, 0.0, 0.0, 0.0, 0.0, 0.0, 0.0, 0.0, 0.0, 0.0, 0.0, 0.0, 0.0, 0.0, 0.0, 0.0, 0.0, 0.0, 0.0, 0.0, 0.0, 0.0, 0.0, 0.0, 0.0, 0.0, 0.0, 0.0, 0.0, 0.0, 0.0, 0.0, 0.0, 0.0, 0.0, 0.0, 0.0, 0.0, 0.0, 0.0, 0.0, 0.0, 0.0, 0.0, 0.0, 0.0, 0.0, 0.0, 0.0, 0.0, 0.0, 0.0, 0.0, 0.0, 0.0, 0.0, 0.0, 0.0, 0.0, 0.0, 0.0, 0.0, 0.0, 0.0, 0.0, 0.0, 0.0, 0.0, 0.0, 0.0, 0.0, 0.0, 0.0, 0.0, 0.0, 0.0, 0.0, 0.0, 0.0, 0.0, 0.0, 0.0, 0.0, 0.0, 0.0, 0.0, 0.0, 0.0, 0.0, 0.0, 0.0, 0.0, 0.0, 0.0, 0.0, 0.0, 0.0, 0.0, 0.0, 0.0, 0.0, 0.0, 0.0, 0.0, 0.0, 0.0, 0.0, 0.0, 0.0, 0.0, 0.0, 0.0, 0.0, 0.0, 0.0, 0.0, 0.0, 0.0, 0.0, 0.0, 0.0, 0.0, 0.0, 0.0, 0.0, 0.0, 0.0, 0.0, 0.0, 0.0, 0.0, 0.0, 0.0, 0.0, 0.0, 0.0, 0.0, 0.0, 0.0, 0.0, 0.0, 0.0, 0.0, 0.0, 0.0, 0.0, 0.0, 0.0, 0.0, 0.0, 0.0, 0.0, 0.0, 0.0, 0.0, 0.0, 0.0, 0.0, 0.0, 0.0, 0.0, 0.0, 0.0, 0.0, 0.0, 0.0, 0.0, 0.0, 0.0, 0.0, 0.0, 0.0, 0.0, 0.0, 0.0, 0.0, 0.0, 0.0, 0.0, 0.0, 0.0, 0.0, 0.0, 0.0, 0.0, 0.0, 0.0, 0.0, 0.0, 0.0, 0.0, 0.0, 0.0, 0.0, 0.0, 0.0, 0.0, 0.0, 0.0, 0.0, 0.0, 0.0, 0.0, 0.0, 0.0, 0.0, 0.0, 0.0, 0.0, 0.0, 0.0, 0.0, 0.0, 0.0, 0.0, 0.0, 0.0, 0.0, 0.0, 0.0, 0.0, 0.0, 0.0, 0.0, 0.0, 0.0, 0.0, 0.0, 0.0, 0.0, 0.0, 0.0, 0.0, 0.0, 0.0, 0.0, 0.0, 0.0, 0.0, 0.0, 0.0, 0.0, 0.0, 0.0, 0.0, 0.0, 0.0, 0.0, 0.0, 0.0, 0.0, 0.0, 0.0, 0.0, 0.0, 0.0, 0.0, 0.0, 0.0, 0.0, 0.0, 0.0, 0.0, 0.0, 0.0, 0.0, 0.0, 0.0, 0.0, 0.0, 0.0, 0.0, 0.0, 0.0, 0.0, 0.0, 0.0, 0.0, 0.0, 0.0, 0.0, 0.0, 0.0, 0.0, 0.0, 0.0, 0.0, 0.0, 0.0, 0.0, 0.0, 0.0, 0.0, 0.0, 0.0, 0.0, 0.0, 0.0, 0.0, 0.0, 0.0, 0.0, 0.0, 0.0, 0.0, 0.0, 0.0, 0.0, 0.0, 0.0, 0.0, 0.0, 0.0, 0.0, 0.0, 0.0, 0.0, 0.0, 0.0, 0.0, 0.0, 0.0, 0.0, 0.0, 0.0, 0.0, 0.0, 0.0, 0.0, 0.0, 0.0, 0.0, 0.0, 0.0, 0.0, 0.0, 0.0, 0.0, 0.0, 0.0, 0.0, 0.0, 0.0, 0.0, 0.0, 0.0, 0.0, 0.0, 0.0, 0.0, 0.0, 0.0, 0.0, 0.0, 0.0, 0.0, 0.0, 0.0, 0.0, 0.0, 0.0, 0.0, 0.0, 0.0, 0.0, 0.0, 0.0, 0.0, 0.0, 0.0, 0.0, 0.0, 0.0, 0.0, 0.0, 0.0, 0.0, 0.0, 0.0, 0.0, 0.0, 0.0, 0.0, 0.0, 0.0, 0.0, 0.0, 0.0, 0.0, 0.0, 0.0, 0.0, 0.0, 0.0, 0.0, 0.0, 0.0, 0.0, 0.0, 0.0, 0.0, 0.0, 0.0, 0.0, 0.0, 0.0, 0.0, 0.0, 0.0, 0.0, 0.0, 0.0, 0.0, 0.0, 0.0, 0.0, 0.0, 0.0, 0.0, 0.0, 0.0, 0.0, 0.0, 0.0, 0.0, 0.0, 0.0, 0.0, 0.0, 0.0, 0.0, 0.0, 0.0, 0.0, 0.0, 0.0, 0.0, 0.0, 0.0, 0.0, 0.0, 0.0, 0.0, 0.0, 0.0, 0.0, 0.0, 0.0, 0.0, 0.0, 0.0, 0.0, 0.0, 0.0, 0.0, 0.0, 0.0, 0.0, 0.0, 0.0, 0.0, 0.0, 0.0, 0.0, 0.0, 0.0, 0.0, 0.0, 0.0, 0.0, 0.0, 0.0, 0.0, 0.0, 0.0, 0.0, 0.0, 0.0, 0.0, 0.0, 0.0, 0.0, 0.0, 0.0, 0.0, 0.0, 0.0, 0.0, 0.0, 0.0, 0.0, 0.0, 0.0, 0.0, 0.0, 0.0, 0.0, 0.0, 0.0, 0.0, 0.0, 0.0, 0.0, 0.0, 0.0, 0.0, 0.0, 0.0, 0.0, 0.0, 0.0, 0.0, 0.0, 0.0, 0.0, 0.0, 0.0, 0.0, 0.0, 0.0, 0.0, 0.0, 0.0, 0.0, 0.0, 0.0, 0.0, 0.0, 0.0, 0.0, 0.0, 0.0, 0.0, 0.0, 0.0, 0.0, 0.0, 0.0, 0.0, 0.0, 0.0, 0.0, 0.0, 0.0, 0.0, 0.0, 0.0, 0.0, 0.0, 0.0, 0.0, 0.0, 0.0, 0.0, 0.0, 0.0, 0.0, 0.0, 0.0, 0.0, 0.0, 0.0, 0.0, 0.0, 0.0, 0.0, 0.0, 0.0, 0.0, 0.0, 0.0, 0.0, 0.0, 0.0, 0.0, 0.0, 0.0, 0.0, 0.0, 0.0, 0.0, 0.0, 0.0, 0.0, 0.596, 0.971, 0.404, 0.971, 0.404, 0.971, 0.596, 0.971, 0.4006, 0.4744, 0.4006, 0.2756, 0.4006, 0.2756, 0.4006, 0.4744, 0.375, 0.5, 0.625, 0.5, 0.625, 0.75, 0.375, 0.75, 0.6007, 0.02433, 0.6007, 0.2257, 0.6007, 0.2257, 0.6007, 0.02433, 0.125, 0.5, 0.375, 0.5, 0.375, 0.75, 0.125, 0.75, 0.625, 0.02994, 0.625, 0.2248, 0.625, 0.2248, 0.625, 0.02994, 0.0, 0.0, 0.0, 0.0, 0.375, 0.75, 0.375, 0.75, 0.375, 0.75, 0.375, 0.5, 0.375, 0.5, 0.375, 0.75, 0.375, 0.75, 0.375, 0.5, 0.375, 0.5, 0.375, 0.75, 0.0, 0.0, 0.0, 0.0, 0.375, 0.5, 0.375, 0.5, 0.375, 0.5, 0.375, 0.75, 0.375, 0.75, 0.375, 0.5, 0.625, 1.0, 0.625, 0.75, 0.625, 1.0, 0.625, 0.002575, 0.625, -0.001816, 0.625, -0.001816, 0.625, 0.002575, 0.625, 0.4709, 0.625, 0.2482, 0.625, 0.2482, 0.625, 0.4709, 0.625, 0.75, 0.625, 0.5, 0.625, 0.5, 0.625, 0.75, 0.625, 0.5, 0.875, 0.5, 0.875, 0.75, 0.625, 0.75, 0.625, 0.5, 0.625, 0.25, 0.625, 0.25, 0.0, 0.0, 0.0, 0.0, 0.0, 0.0, 0.0, 0.0, 0.625, 0.25, 0.625, 0.0, 0.625, 0.0, 0.625, 0.25, 0.0, 0.0, 0.0, 0.0, 0.0, 0.0, 0.0, 0.0, 0.0, 0.0, 0.0, 0.0, 0.0, 0.0, 0.0, 0.0, 0.625, 0.75, 0.625, 0.5, 0.625, 0.5, 0.625, 0.75, 0.0, 0.0, 0.0, 0.0, 0.0, 0.0, 0.0, 0.0, 0.0, 0.0, 0.0, 0.0, 0.0, 0.0, 0.0, 0.0, 0.0, 0.0, 0.0, 0.0, 0.0, 0.0, 0.0, 0.0, 0.0, 0.0, 0.0, 0.0, 0.0, 0.0, 0.0, 0.0, 0.0, 0.0, 0.0, 0.0, 0.0, 0.0, 0.0, 0.0, 0.0, 0.0, 0.0, 0.0, 0.0, 0.0, 0.0, 0.0, 0.625, 0.75, 0.625, 0.5, 0.625, 0.5, 0.625, 0.75, 0.625, 0.75, 0.625, 0.5, 0.625, 0.5, 0.625, 0.75, 0.625, 0.75, 0.625, 0.5, 0.625, 0.5, 0.625, 0.75, 0.0, 0.0, 0.0, 0.0, 0.0, 0.0, 0.0, 0.0, 0.0, 0.0, 0.0, 0.0, 0.0, 0.0, 0.0, 0.0, 0.625, 0.75, 0.625, 0.5, 0.625, 0.5, 0.625, 0.75, 0.0, 0.0, 0.0, 0.0, 0.0, 0.0, 0.0, 0.0, 0.0, 0.0, 0.0, 0.0, 0.0, 0.0, 0.0, 0.0, 0.0, 0.0, 0.0, 0.0, 0.0, 0.0, 0.0, 0.0, 0.0, 0.0, 0.0, 0.0, 0.0, 0.0, 0.0, 0.0, 0.0, 0.0, 0.0, 0.0, 0.0, 0.0, 0.0, 0.0, 0.0, 0.0, 0.0, 0.0, 0.0, 0.0, 0.0, 0.0, 0.0, 0.0, 0.0, 0.0, 0.0, 0.0, 0.0, 0.0, 0.0, 0.0, 0.0, 0.0, 0.0, 0.0, 0.0, 0.0, 0.0, 0.0, 0.0, 0.0, 0.0, 0.0, 0.0, 0.0, 0.0, 0.0, 0.0, 0.0, 0.0, 0.0, 0.0, 0.0, 0.0, 0.0, 0.0, 0.0, 0.0, 0.0, 0.0, 0.0, 0.0, 0.0, 0.0, 0.0, 0.0, 0.0, 0.0, 0.0, 0.0, 0.0, 0.0, 0.0, 0.0, 0.0, 0.0, 0.0, 0.0, 0.0, 0.0, 0.0, 0.0, 0.0, 0.0, 0.0, 0.0, 0.0, 0.0, 0.0, 0.0, 0.0, 0.0, 0.0, 0.0, 0.0, 0.0, 0.0, 0.0, 0.0, 0.0, 0.0, 0.0, 0.0, 0.0, 0.0, 0.0, 0.0, 0.0, 0.0, 0.0, 0.0, 0.0, 0.0, 0.0, 0.0, 0.0, 0.0, 0.0, 0.0, 0.0, 0.0, 0.0, 0.0, 0.0, 0.0, 0.0, 0.0, 0.0, 0.0, 0.0, 0.0, 0.0, 0.0, 0.0, 0.0, 0.0, 0.0, 0.0, 0.0, 0.0, 0.0, 0.0, 0.0, 0.0, 0.0, 0.0, 0.0, 0.0, 0.0, 0.0, 0.0, 0.0, 0.0, 0.0, 0.0, 0.0, 0.0, 0.0, 0.0, 0.0, 0.0, 0.0, 0.0, 0.0, 0.0, 0.0, 0.0, 0.0, 0.0, 0.0, 0.0, 0.0, 0.0, 0.0, 0.0, 0.0, 0.0, 0.0, 0.0, 0.0, 0.0, 0.0, 0.0, 0.0, 0.0, 0.0, 0.0, 0.0, 0.0, 0.0, 0.0, 0.0, 0.0, 0.0, 0.0, 0.0, 0.0, 0.0, 0.0, 0.0, 0.0, 0.0, 0.0, 0.0, 0.0, 0.0, 0.0, 0.0, 0.0, 0.0, 0.0, 0.0, 0.0, 0.0, 0.0, 0.0, 0.0, 0.0, 0.0, 0.0, 0.0, 0.0, 0.0, 0.0, 0.0, 0.0, 0.0, 0.0, 0.0, 0.0, 0.0, 0.0, 0.0, 0.0, 0.0, 0.0, 0.0, 0.0, 0.0, 0.0, 0.0, 0.0, 0.0, 0.0, 0.0, 0.0, 0.0, 0.0, 0.0, 0.0, 0.0, 0.0, 0.0, 0.0, 0.0, 0.0, 0.0, 0.0, 0.0, 0.0, 0.0, 0.0, 0.0, 0.0, 0.0, 0.0, 0.0, 0.0, 0.0, 0.0, 0.0, 0.0, 0.0, 0.0, 0.0, 0.0, 0.0, 0.0, 0.0, 0.0, 0.0, 0.0, 0.0, 0.0, 0.0, 0.0, 0.0, 0.0, 0.0, 0.0, 0.0, 0.0, 0.0, 0.0, 0.0, 0.0, 0.0, 0.0, 0.0, 0.0, 0.0, 0.0, 0.0, 0.0, 0.0, 0.0, 0.0, 0.0, 0.0, 0.0, 0.0, 0.0, 0.0, 0.0, 0.0, 0.0, 0.0, 0.0, 0.0, 0.0, 0.0, 0.0, 0.0, 0.0, 0.0, 0.0, 0.0, 0.0, 0.0, 0.0, 0.0, 0.0, 0.0, 0.0, 0.0, 0.0, 0.0, 0.0, 0.0, 0.0, 0.0, 0.0, 0.0, 0.0, 0.0, 0.0, 0.0, 0.0, 0.0, 0.0, 0.0, 0.0, 0.0, 0.0, 0.0, 0.0, 0.0, 0.0, 0.0, 0.0, 0.0, 0.0, 0.0, 0.0, 0.0, 0.0, 0.0, 0.0, 0.0, 0.0, 0.0, 0.0, 0.0, 0.0, 0.0, 0.0, 0.0, 0.0, 0.0, 0.0, 0.0, 0.0, 0.0, 0.0, 0.0, 0.0, 0.0, 0.0, 0.0, 0.0, 0.0, 0.0, 0.0, 0.0, 0.0, 0.0, 0.0, 0.0, 0.0, 0.0, 0.0, 0.0, 0.0, 0.0, 0.0, 0.0, 0.0, 0.0, 0.0, 0.0, 0.0, 0.0, 0.0, 0.0, 0.0, 0.0, 0.0, 0.0, 0.0, 0.0, 0.0, 0.0, 0.0, 0.0, 0.0, 0.0, 0.0, 0.0, 0.0, 0.0, 0.0, 0.0, 0.0, 0.0, 0.0, 0.0, 0.0, 0.0, 0.0, 0.0, 0.0, 0.0, 0.0, 0.0, 0.0, 0.0, 0.0, 0.0, 0.0, 0.0, 0.0, 0.0, 0.0, 0.0, 0.0, 0.0, 0.0, 0.0, 0.0, 0.0, 0.0, 0.0, 0.0, 0.0, 0.0, 0.0, 0.0, 0.0, 0.0, 0.0, 0.0, 0.0, 0.0, 0.0, 0.0, 0.0, 0.0, 0.0, 0.0, 0.0, 0.0, 0.0, 0.0, 0.0, 0.0, 0.0, 0.0, 0.0, 0.0, 0.0, 0.0, 0.0, 0.0, 0.0, 0.0, 0.0, 0.0, 0.0, 0.0, 0.0, 0.0, 0.0, 0.0, 0.0, 0.0, 0.0, 0.0, 0.0, 0.0, 0.0, 0.0, 0.0, 0.0, 0.0, 0.0, 0.0, 0.0, 0.0, 0.0, 0.0, 0.0, 0.0, 0.0, 0.0, 0.0, 0.0, 0.0, 0.0, 0.0, 0.0, 0.0, 0.0, 0.0, 0.0, 0.0, 0.0, 0.0, 0.0, 0.0, 0.0, 0.0, 0.0, 0.0, 0.0, 0.0, 0.0, 0.0, 0.0, 0.0, 0.0, 0.0, 0.0, 0.0, 0.0, 0.0, 0.0, 0.0, 0.0, 0.0, 0.0, 0.0, 0.0, 0.0, 0.0, 0.0, 0.0, 0.0, 0.0, 0.0, 0.0, 0.0, 0.0, 0.0, 0.0, 0.0, 0.0, 0.0, 0.0, 0.0, 0.0, 0.0, 0.0, 0.0, 0.0, 0.0, 0.0, 0.0, 0.0, 0.0, 0.0, 0.0, 0.0, 0.0, 0.0, 0.0, 0.0, 0.0, 0.0, 0.0, 0.0, 0.0, 0.0, 0.0, 0.0, 0.0, 0.0, 0.0, 0.0, 0.0, 0.0, 0.0, 0.0, 0.0, 0.0, 0.0, 0.0, 0.0, 0.0, 0.0, 0.0, 0.0, 0.0, 0.0, 0.0, 0.0, 0.0, 0.0, 0.0, 0.0, 0.0, 0.0, 0.0, 0.0, 0.0, 0.0, 0.0, 0.0, 0.0, 0.0, 0.0, 0.0, 0.0, 0.0, 0.0, 0.0, 0.0, 0.0, 0.0, 0.0, 0.0, 0.0, 0.0, 0.0, 0.0, 0.0, 0.0, 0.0, 0.0, 0.0, 0.0, 0.0, 0.0, 0.0, 0.0, 0.0, 0.0, 0.0, 0.0, 0.0, 0.0, 0.0, 0.0, 0.0, 0.0, 0.0, 0.0, 0.0, 0.0, 0.0, 0.0, 0.0, 0.0, 0.0, 0.0, 0.0, 0.0, 0.0, 0.0, 0.0, 0.0, 0.0, 0.0, 0.0, 0.0, 0.0, 0.0, 0.0, 0.0, 0.0, 0.0, 0.0, 0.0, 0.0, 0.0, 0.0, 0.0, 0.0, 0.0, 0.0, 0.0, 0.0, 0.0, 0.0, 0.0, 0.0, 0.0, 0.0, 0.0, 0.0, 0.0, 0.0, 0.0, 0.0, 0.0, 0.0, 0.0, 0.0, 0.0, 0.0, 0.0, 0.0, 0.0, 0.0, 0.0, 0.0, 0.0, 0.0, 0.0, 0.0, 0.0, 0.0, 0.0, 0.0, 0.0, 0.0, 0.0, 0.0, 0.0, 0.0, 0.0, 0.0, 0.0, 0.0, 0.0, 0.0, 0.0, 0.0, 0.0, 0.0, 0.0, 0.0, 0.0, 0.0, 0.0, 0.0, 0.0, 0.0, 0.0, 0.0, 0.0, 0.0, 0.0, 0.0, 0.0, 0.0, 0.0, 0.0, 0.0, 0.0, 0.0, 0.0, 0.0, 0.0, 0.0, 0.0, 0.0, 0.0, 0.0, 0.0, 0.0, 0.0, 0.0, 0.0, 0.0, 0.0, 0.0, 0.0, 0.0, 0.0, 0.0, 0.0, 0.0, 0.0, 0.0, 0.0, 0.0, 0.0, 0.0, 0.0, 0.0, 0.0, 0.0, 0.0, 0.0, 0.0, 0.0, 0.0, 0.0, 0.0, 0.0, 0.0, 0.0, 0.0, 0.0, 0.0, 0.0, 0.0, 0.0, 0.0, 0.0, 0.0, 0.0, 0.0, 0.0, 0.0, 0.0, 0.0, 0.0, 0.0, 0.0, 0.0, 0.0, 0.0, 0.0, 0.0, 0.0, 0.0, 0.0, 0.0, 0.0, 0.0, 0.0, 0.0, 0.0, 0.0, 0.0, 0.0, 0.0, 0.0, 0.0, 0.0, 0.0, 0.0, 0.0, 0.0, 0.0, 0.0, 0.0, 0.0, 0.0, 0.0, 0.0, 0.0, 0.0, 0.0, 0.0, 0.0, 0.0, 0.0, 0.0, 0.0, 0.0, 0.0, 0.0, 0.0, 0.0, 0.0, 0.0, 0.0, 0.0, 0.0, 0.0, 0.0, 0.0, 0.0, 0.0, 0.0, 0.0, 0.0, 0.0, 0.0, 0.0, 0.0, 0.0, 0.0, 0.0, 0.0, 0.0, 0.0, 0.0, 0.0, 0.0, 0.0, 0.0, 0.0, 0.0, 0.0, 0.0, 0.0, 0.0, 0.0, 0.0, 0.0, 0.0, 0.0, 0.0, 0.0, 0.0, 0.0, 0.0, 0.0, 0.0, 0.0, 0.0, 0.0, 0.0, 0.0, 0.0, 0.0, 0.0, 0.0, 0.0, 0.0, 0.0, 0.0, 0.0, 0.0, 0.0, 0.0, 0.0, 0.0, 0.0, 0.0, 0.0, 0.0, 0.0, 0.0, 0.0, 0.0, 0.0, 0.0, 0.0, 0.0, 0.0, 0.0, 0.0, 0.0, 0.0, 0.0, 0.0, 0.0, 0.0, 0.0, 0.0, 0.0, 0.0, 0.0, 0.0, 0.0, 0.0, 0.0, 0.0, 0.0, 0.0, 0.0, 0.0, 0.0, 0.0, 0.0, 0.0, 0.0, 0.0, 0.0, 0.0, 0.0, 0.0, 0.0, 0.0, 0.0, 0.0, 0.0, 0.0, 0.0, 0.0, 0.0, 0.0, 0.0, 0.0, 0.0, 0.0, 0.0, 0.0, 0.0, 0.0, 0.0, 0.0, 0.0, 0.0, 0.0, 0.0, 0.0, 0.0, 0.0, 0.0, 0.0, 0.0, 0.0, 0.0, 0.0, 0.0, 0.0, 0.0, 0.0, 0.0, 0.0, 0.0, 0.0, 0.0, 0.0, 0.0, 0.0, 0.0, 0.0, 0.0, 0.0, 0.0, 0.0, 0.0, 0.0, 0.0, 0.0, 0.0, 0.0, 0.0, 0.0, 0.0, 0.0, 0.0, 0.0, 0.0, 0.0, 0.0, 0.0, 0.0, 0.0, 0.0, 0.0, 0.0, 0.0, 0.0, 0.0, 0.0, 0.0, 0.0, 0.0, 0.0, 0.0, 0.0, 0.0, 0.0, 0.0, 0.0, 0.0, 0.0, 0.0, 0.0, 0.0, 0.0, 0.0, 0.0, 0.0, 0.0, 0.0, 0.0, 0.0, 0.0, 0.0, 0.0, 0.0, 0.0, 0.0, 0.0, 0.0, 0.0, 0.0, 0.0, 0.0, 0.0, 0.0, 0.0, 0.0, 0.0, 0.0, 0.0, 0.0, 0.0, 0.0, 0.0, 0.0, 0.0, 0.0, 0.0, 0.0, 0.0, 0.0, 0.0, 0.0, 0.0, 0.0, 0.0, 0.0, 0.0, 0.0, 0.0, 0.0, 0.0, 0.0, 0.0, 0.0, 0.0, 0.0, 0.0, 0.0, 0.0, 0.0, 0.0, 0.0, 0.0, 0.0, 0.0, 0.0, 0.0, 0.0, 0.0, 0.0, 0.0, 0.0, 0.0, 0.0, 0.0, 0.0, 0.0, 0.0, 0.0, 0.0, 0.0, 0.0, 0.0, 0.0, 0.0, 0.0, 0.0, 0.0, 0.0, 0.0, 0.0, 0.0, 0.0, 0.0, 0.0, 0.0, 0.0, 0.0, 0.0, 0.0, 0.0, 0.0, 0.0, 0.0, 0.0, 0.0, 0.0, 0.0, 0.0, 0.0, 0.0, 0.0, 0.0, 0.0, 0.0, 0.0, 0.0, 0.0, 0.0, 0.0, 0.0, 0.0, 0.0, 0.0, 0.0, 0.0, 0.0, 0.0, 0.0, 0.0, 0.0, 0.0, 0.0, 0.0, 0.0, 0.0, 0.0, 0.0, 0.0, 0.0, 0.0, 0.0, 0.0, 0.0, 0.0, 0.0, 0.0, 0.0, 0.0, 0.0, 0.0, 0.0, 0.0, 0.0, 0.0, 0.0, 0.0, 0.0, 0.0, 0.0, 0.0, 0.0, 0.0, 0.0, 0.0, 0.0, 0.0, 0.0, 0.0, 0.0, 0.0, 0.0, 0.0, 0.0, 0.0, 0.0, 0.0, 0.0, 0.0, 0.0, 0.0, 0.0, 0.0, 0.0, 0.0, 0.0, 0.0, 0.0, 0.0, 0.0, 0.0, 0.0, 0.0, 0.0, 0.0, 0.0, 0.0, 0.0, 0.0, 0.0, 0.0, 0.0, 0.0, 0.0, 0.0, 0.0, 0.0, 0.0, 0.0, 0.0, 0.0, 0.0, 0.0, 0.0, 0.0, 0.0, 0.0, 0.0, 0.0, 0.0, 0.0, 0.0, 0.0, 0.0, 0.0, 0.0, 0.0, 0.0, 0.0, 0.0, 0.0, 0.0, 0.0, 0.0, 0.0, 0.0, 0.0, 0.0, 0.0, 0.0, 0.0, 0.0, 0.0, 0.0, 0.0, 0.0, 0.0, 0.0, 0.0, 0.0, 0.0, 0.0, 0.0, 0.0, 0.0, 0.0, 0.0, 0.0, 0.0, 0.0, 0.0, 0.0, 0.0, 0.0, 0.0, 0.0, 0.0, 0.0, 0.0, 0.0, 0.0, 0.0, 0.0, 0.0, 0.0, 0.0, 0.0, 0.0, 0.0, 0.0, 0.0, 0.0, 0.0, 0.0, 0.0, 0.0, 0.0, 0.0, 0.0, 0.0, 0.0, 0.0, 0.0, 0.0, 0.0, 0.0, 0.0, 0.0, 0.0, 0.0, 0.0, 0.0, 0.0, 0.0, 0.0, 0.0, 0.0, 0.0, 0.0, 0.0, 0.0, 0.0, 0.0, 0.0, 0.0, 0.0, 0.0, 0.0, 0.0, 0.0, 0.0, 0.0, 0.0, 0.0, 0.0, 0.0, 0.0, 0.0, 0.0, 0.0, 0.0, 0.0, 0.0, 0.0, 0.0, 0.0, 0.0, 0.0, 0.0, 0.0, 0.0, 0.0, 0.0, 0.0, 0.0, 0.0, 0.0, 0.0, 0.0, 0.0, 0.0, 0.0, 0.0, 0.0, 0.0, 0.0, 0.0, 0.0, 0.0, 0.0, 0.0, 0.0, 0.0, 0.0, 0.0, 0.0, 0.0, 0.0, 0.0, 0.0, 0.0, 0.0, 0.0, 0.0, 0.0, 0.0, 0.0, 0.0, 0.0, 0.0, 0.0, 0.0, 0.0, 0.0, 0.0, 0.0, 0.0, 0.0, 0.0, 0.0, 0.0, 0.0, 0.0, 0.0, 0.0, 0.0, 0.0, 0.0, 0.0, 0.0, 0.0, 0.0, 0.0, 0.0, 0.0, 0.0, 0.0, 0.0, 0.0, 0.0, 0.0, 0.0, 0.0, 0.0, 0.0, 0.0, 0.0, 0.0, 0.0, 0.0, 0.0, 0.0, 0.0, 0.0, 0.0, 0.0, 0.0, 0.0, 0.0, 0.0, 0.0, 0.0, 0.0, 0.0, 0.0, 0.0, 0.0, 0.0, 0.0, 0.0, 0.0, 0.0, 0.0, 0.0, 0.0, 0.0, 0.0, 0.0, 0.0, 0.0, 0.0, 0.0, 0.0, 0.0, 0.0, 0.0, 0.0, 0.0, 0.0, 0.0, 0.0, 0.0, 0.0, 0.0, 0.0, 0.0, 0.0, 0.0, 0.0, 0.0, 0.0, 0.0, 0.0, 0.0, 0.0, 0.0, 0.0, 0.0, 0.0, 0.0, 0.0, 0.0, 0.0, 0.0, 0.0, 0.0, 0.0, 0.0, 0.0, 0.0, 0.0, 0.0, 0.0, 0.0, 0.0, 0.0, 0.0, 0.0, 0.0, 0.0, 0.0, 0.0, 0.0, 0.0, 0.0, 0.0, 0.0, 0.0, 0.0, 0.0, 0.0, 0.0, 0.625, -0.001816, 0.625, 0.2482, 0.625, 0.25, 0.625, 0.0, 0.625, 0.2482, 0.625, 0.4709, 0.625, 0.5, 0.625, 0.25, 0.625, 0.7791, 0.625, 1.002, 0.625, 1.0, 0.625, 0.75, 0.625, 0.2526, 0.625, 0.002575, 0.625, 0.0, 0.625, 0.25, 0.625, 0.4549, 0.625, 0.2526, 0.625, 0.25, 0.625, 0.5, 0.625, 0.9974, 0.625, 0.7951, 0.625, 0.75, 0.625, 1.0, 0.625, 0.7951, 0.625, 0.7791, 0.625, 0.75, 0.625, 0.75, 0.625, 0.4709, 0.625, 0.4549, 0.625, 0.5, 0.625, 0.5, 0.625, 0.02994, 0.625, 0.0167, 0.625, -0.001816, 0.625, 0.002575, 0.625, 0.23, 0.625, 0.2248, 0.625, 0.2526, 0.625, 0.2482, 0.625, 0.0167, 0.625, 0.23, 0.625, 0.2482, 0.625, -0.001816, 0.625, 0.2248, 0.625, 0.02994, 0.625, 0.002575, 0.625, 0.2526, 0.625, 0.23, 0.625, 0.0167, 0.625, 0.02994, 0.625, 0.2248, 0.625, 0.2248, 0.625, 0.23, 0.625, 0.23, 0.625, 0.2248, 0.625, 0.23, 0.625, 0.0167, 0.625, 0.0167, 0.625, 0.23, 0.625, 0.0167, 0.625, 0.02994, 0.625, 0.02994, 0.625, 0.0167, 0.625, 1.002, 0.625, 0.7791, 0.625, 0.7951, 0.625, 0.9974, 0.625, 0.7791, 0.625, 0.7951, 0.625, 0.7951, 0.625, 0.7791, 0.625, 1.002, 0.625, 0.7791, 0.625, 0.7791, 0.625, 1.002, 0.625, 0.7951, 0.625, 0.9974, 0.625, 0.9974, 0.625, 0.7951, 0.625, 0.4709, 0.625, 0.2482, 0.625, 0.2526, 0.625, 0.4549, 0.625, 0.2526, 0.625, 0.4549, 0.625, 0.4549, 0.625, 0.2526, 0.625, 0.2482, 0.625, 0.2526, 0.625, 0.2526, 0.625, 0.2482, 0.625, 0.4549, 0.625, 0.4709, 0.625, 0.4709, 0.625, 0.4549, 0.404, 0.971, 0.596, 0.971, 0.625, 1.0, 0.375, 1.0, 0.596, 0.779, 0.404, 0.779, 0.375, 0.75, 0.625, 0.75, 0.404, 0.779, 0.404, 0.971, 0.375, 1.0, 0.375, 0.75, 0.596, 0.971, 0.596, 0.779, 0.625, 0.75, 0.625, 1.0, 0.3993, 0.02433, 0.3993, 0.2257, 0.375, 0.25, 0.375, 0.0, 0.6007, 0.02433, 0.3993, 0.02433, 0.375, 0.0, 0.625, 0.0, 0.6007, 0.2257, 0.6007, 0.02433, 0.625, 0.0, 0.625, 0.25, 0.3993, 0.2257, 0.6007, 0.2257, 0.625, 0.25, 0.375, 0.25, 0.5994, 0.2756, 0.4006, 0.2756, 0.375, 0.25, 0.625, 0.25, 0.4006, 0.2756, 0.4006, 0.4744, 0.375, 0.5, 0.375, 0.25, 0.5994, 0.4744, 0.5994, 0.2756, 0.625, 0.25, 0.625, 0.5, 0.4006, 0.4744, 0.5994, 0.4744, 0.625, 0.5, 0.375, 0.5, 0.3993, 0.02433, 0.6007, 0.02433, 0.6007, 0.2257, 0.3993, 0.2257, 0.4006, 0.2756, 0.5994, 0.2756, 0.5994, 0.4744, 0.4006, 0.4744, 0.404, 0.779, 0.596, 0.779, 0.596, 0.971, 0.404, 0.971, 0.6007, 0.2257, 0.3993, 0.2257, 0.3993, 0.2257, 0.6007, 0.2257, 0.5994, 0.2756, 0.5994, 0.4744, 0.5994, 0.4744, 0.5994, 0.2756, 0.404, 0.779, 0.596, 0.779, 0.596, 0.779, 0.404, 0.779, 0.3993, 0.2257, 0.3993, 0.02433, 0.3993, 0.02433, 0.3993, 0.2257, 0.5994, 0.4744, 0.4006, 0.4744, 0.4006, 0.4744, 0.5994, 0.4744, 0.404, 0.971, 0.404, 0.779, 0.404, 0.779, 0.404, 0.971, 0.3993, 0.02433, 0.6007, 0.02433, 0.6007, 0.02433, 0.3993, 0.02433, 0.4006, 0.2756, 0.5994, 0.2756, 0.5994, 0.2756, 0.4006, 0.2756, 0.596, 0.779, 0.596, 0.971, 0.596, 0.971, 0.596, 0.779, 0.375, 0.5, 0.375, 0.75, 0.375, 0.75, 0.375, 0.5])
me_circle.materials.append(mat_material)
me_circle.materials.append(mat_2b2d42)
me_circle.materials.append(mat_8d99ae)
me_circle.materials.append(mat_e3c09d)
me_circle.materials.append(mat_298ffe)
me_circle.update()

# ---- objects
ob_mikser = bpy.data.objects.new('mikser', me_circle)

# ---- transforms, parenting, visibility, modifiers, constraints
ob_mikser.location = (0.0, 0.0, 0.0)

# ---- collection membership
col_collection.objects.link(ob_mikser)

# ---- scene / render settings (as saved in the file)
scene.frame_start = 1; scene.frame_end = 250; scene.frame_set(1)
scene.render.engine = 'BLENDER_EEVEE_NEXT'
bpy.context.view_layer.update()

# ---- added for rendering (the .blend has no active camera and no usable light): camera, sun
cam_auto = bpy.data.cameras.new('AutoCamera')
cam_auto.lens = 50.0
cam_auto.sensor_width = 36.0
cam_auto.clip_end = 1000.0
ob_auto_camera = bpy.data.objects.new('AutoCamera', cam_auto)
scene.collection.objects.link(ob_auto_camera)
ob_auto_camera.location = (6.43888, -8.7351, 8.61397)
ob_auto_camera.rotation_euler = (1.09748, -7.21219e-08, 0.694738)
scene.camera = ob_auto_camera
light_auto_sun = bpy.data.lights.new('AutoSun', 'SUN')
light_auto_sun.energy = 3.0
light_auto_sun.angle = 0.0523599
ob_auto_sun = bpy.data.objects.new('AutoSun', light_auto_sun)
scene.collection.objects.link(ob_auto_sun)
ob_auto_sun.rotation_euler = (0.872665, 0.174533, 0.523599)
bpy.context.view_layer.update()
